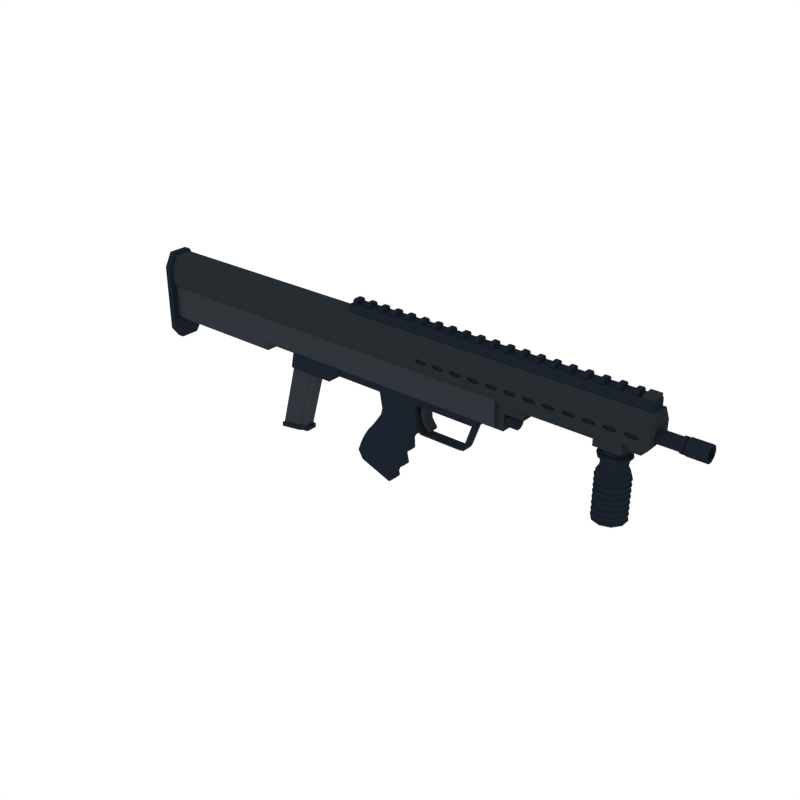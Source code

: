 # Source: Bullpup_1.blend  (saved by Blender 2.79.0; exported with 4.5.12 LTS)
import bpy
from mathutils import Matrix  # noqa: F401  (used for matrix-valued properties, if any)

bpy.ops.wm.read_factory_settings(use_empty=True)
scene = bpy.context.scene
scene.name = 'Scene'

# ---- collections
col_collection_1 = bpy.data.collections.new('Collection 1'); scene.collection.children.link(col_collection_1)

# ---- materials (node trees are filled in below, after node groups)
mat_maindark = bpy.data.materials.new('MainDark')
mat_maindark.alpha_threshold = 0.0
mat_maindark.diffuse_color = (0.01194, 0.01699, 0.02539, 1.0)
mat_maindark.roughness = 0.5
mat_main = bpy.data.materials.new('Main')
mat_main.alpha_threshold = 0.0
mat_main.diffuse_color = (0.02029, 0.02519, 0.02956, 1.0)
mat_main.roughness = 0.5
mat_mainlight = bpy.data.materials.new('MainLight')
mat_mainlight.alpha_threshold = 0.0
mat_mainlight.diffuse_color = (0.02838, 0.03558, 0.04202, 1.0)
mat_mainlight.roughness = 0.5

# ---- material node trees

# ---- world
world_world = bpy.data.worlds.new('World'); scene.world = world_world
world_world.color = (1.0, 1.0, 1.0)
world_world.use_sun_shadow = False
world_world.sun_shadow_jitter_overblur = 0.0
world_world.cycles.sampling_method = 'NONE'
world_world.cycles.sample_map_resolution = 256

# ---- meshes
me_cylinder_051 = bpy.data.meshes.new('Cylinder.051')
me_cylinder_051.from_pydata([(2.035, 0.1027, 0.5962), (2.035, 0.1027, 0.7108), (2.096, 0.08306, 0.5962), (2.096, 0.08306, 0.7108), (2.133, 0.03173, 0.5962), (2.133, 0.03173, 0.7108), (2.133, -0.03173, 0.5962), (2.133, -0.03173, 0.7108), (2.096, -0.08306, 0.5962), (2.096, -0.08306, 0.7108), (2.035, -0.1027, 0.5962), (2.035, -0.1027, 0.7108), (1.975, -0.08306, 0.5962), (1.975, -0.08306, 0.7108), (1.938, -0.03173, 0.5962), (1.938, -0.03173, 0.7108), (1.938, 0.03173, 0.5962), (1.938, 0.03173, 0.7108), (1.975, 0.08306, 0.5962), (1.975, 0.08306, 0.7108), (2.035, 0.1335, 0.5603), (2.114, 0.108, 0.5603), (2.162, 0.04126, 0.5603), (2.162, -0.04126, 0.5603), (2.114, -0.108, 0.5603), (2.035, -0.1335, 0.5603), (1.957, -0.108, 0.5603), (1.908, -0.04126, 0.5603), (1.908, 0.04126, 0.5603), (1.957, 0.108, 0.5603), (2.035, 0.1083, 0.5378), (2.099, 0.08763, 0.5378), (2.138, 0.03347, 0.5378), (2.138, -0.03347, 0.5378), (2.099, -0.08763, 0.5378), (2.035, -0.1083, 0.5378), (1.972, -0.08763, 0.5378), (1.932, -0.03347, 0.5378), (1.932, 0.03347, 0.5378), (1.972, 0.08763, 0.5378), (2.035, 0.105, 0.4695), (2.097, 0.08498, 0.4695), (2.135, 0.03246, 0.4695), (2.135, -0.03246, 0.4695), (2.097, -0.08498, 0.4695), (2.035, -0.105, 0.4695), (1.973, -0.08498, 0.4695), (1.935, -0.03246, 0.4695), (1.935, 0.03246, 0.4695), (1.973, 0.08498, 0.4695), (2.035, 0.1301, 0.4265), (2.112, 0.1052, 0.4265), (2.159, 0.04019, 0.4265), (2.159, -0.04019, 0.4265), (2.112, -0.1052, 0.4265), (2.035, -0.1301, 0.4265), (1.959, -0.1052, 0.4265), (1.912, -0.04019, 0.4265), (1.912, 0.04019, 0.4265), (1.959, 0.1052, 0.4265), (2.035, 0.1301, 0.04397), (2.112, 0.1052, 0.04397), (2.159, 0.04019, 0.04397), (2.159, -0.04019, 0.04397), (2.112, -0.1052, 0.04397), (2.035, -0.1301, 0.04397), (1.959, -0.1052, 0.04397), (1.912, -0.04019, 0.04397), (1.912, 0.04019, 0.04397), (1.959, 0.1052, 0.04397), (2.133, 0.03179, 0.4958), (2.096, 0.08322, 0.4958), (1.975, 0.08322, 0.4958), (1.937, 0.03179, 0.4958), (1.975, -0.08322, 0.4958), (2.035, -0.1029, 0.4958), (2.133, -0.03179, 0.4958), (2.035, 0.1029, 0.4958), (1.937, -0.03179, 0.4958), (2.096, -0.08322, 0.4958), (2.113, 0.1065, 0.5809), (2.035, 0.1316, 0.5809), (2.16, -0.04068, 0.5809), (2.16, 0.04068, 0.5809), (1.958, 0.1065, 0.5809), (1.91, 0.04068, 0.5809), (1.91, -0.04068, 0.5809), (1.958, -0.1065, 0.5809), (2.035, -0.1316, 0.5809), (2.113, -0.1065, 0.5809), (1.236, 0.06268, 0.5379), (1.236, 0.05071, 0.5011), (1.236, 0.01937, 0.4783), (1.236, -0.01937, 0.4783), (1.236, -0.05071, 0.5011), (1.236, -0.06268, 0.5379), (1.236, -0.05071, 0.5748), (1.236, -0.01937, 0.5975), (1.236, 0.01937, 0.5975), (1.236, 0.05071, 0.5748), (1.129, 0.06268, 0.5379), (1.129, 0.05071, 0.5011), (1.129, 0.01937, 0.4783), (1.129, -0.01937, 0.4783), (1.129, -0.05071, 0.5011), (1.129, -0.06268, 0.5379), (1.129, -0.05071, 0.5748), (1.129, -0.01937, 0.5975), (1.129, 0.01937, 0.5975), (1.129, 0.05071, 0.5748), (2.159, -0.04019, 0.4026), (2.159, -0.04019, 0.3787), (2.159, -0.04019, 0.3548), (2.159, -0.04019, 0.3309), (2.159, -0.04019, 0.307), (2.159, -0.04019, 0.2831), (2.159, -0.04019, 0.2592), (2.159, -0.04019, 0.2353), (2.159, -0.04019, 0.2113), (2.159, -0.04019, 0.1874), (2.159, -0.04019, 0.1635), (2.159, -0.04019, 0.1396), (2.159, -0.04019, 0.1157), (2.159, -0.04019, 0.09179), (2.159, -0.04019, 0.06788), (2.159, 0.04019, 0.06788), (2.159, 0.04019, 0.09179), (2.159, 0.04019, 0.1157), (2.159, 0.04019, 0.1396), (2.159, 0.04019, 0.1635), (2.159, 0.04019, 0.1874), (2.159, 0.04019, 0.2113), (2.159, 0.04019, 0.2353), (2.159, 0.04019, 0.2592), (2.159, 0.04019, 0.2831), (2.159, 0.04019, 0.307), (2.159, 0.04019, 0.3309), (2.159, 0.04019, 0.3548), (2.159, 0.04019, 0.3787), (2.159, 0.04019, 0.4026), (2.035, 0.1301, 0.4026), (2.035, 0.1301, 0.3787), (2.035, 0.1301, 0.3548), (2.035, 0.1301, 0.3309), (2.035, 0.1301, 0.307), (2.035, 0.1301, 0.2831), (2.035, 0.1301, 0.2592), (2.035, 0.1301, 0.2353), (2.035, 0.1301, 0.2113), (2.035, 0.1301, 0.1874), (2.035, 0.1301, 0.1635), (2.035, 0.1301, 0.1396), (2.035, 0.1301, 0.1157), (2.035, 0.1301, 0.09179), (2.035, 0.1301, 0.06788), (1.959, 0.1052, 0.06788), (1.959, 0.1052, 0.09179), (1.959, 0.1052, 0.1157), (1.959, 0.1052, 0.1396), (1.959, 0.1052, 0.1635), (1.959, 0.1052, 0.1874), (1.959, 0.1052, 0.2113), (1.959, 0.1052, 0.2353), (1.959, 0.1052, 0.2592), (1.959, 0.1052, 0.2831), (1.959, 0.1052, 0.307), (1.959, 0.1052, 0.3309), (1.959, 0.1052, 0.3548), (1.959, 0.1052, 0.3787), (1.959, 0.1052, 0.4026), (1.912, -0.04019, 0.4026), (1.912, -0.04019, 0.3787), (1.912, -0.04019, 0.3548), (1.912, -0.04019, 0.3309), (1.912, -0.04019, 0.307), (1.912, -0.04019, 0.2831), (1.912, -0.04019, 0.2592), (1.912, -0.04019, 0.2353), (1.912, -0.04019, 0.2113), (1.912, -0.04019, 0.1874), (1.912, -0.04019, 0.1635), (1.912, -0.04019, 0.1396), (1.912, -0.04019, 0.1157), (1.912, -0.04019, 0.09179), (1.912, -0.04019, 0.06788), (1.959, -0.1052, 0.06788), (1.959, -0.1052, 0.09179), (1.959, -0.1052, 0.1157), (1.959, -0.1052, 0.1396), (1.959, -0.1052, 0.1635), (1.959, -0.1052, 0.1874), (1.959, -0.1052, 0.2113), (1.959, -0.1052, 0.2353), (1.959, -0.1052, 0.2592), (1.959, -0.1052, 0.2831), (1.959, -0.1052, 0.307), (1.959, -0.1052, 0.3309), (1.959, -0.1052, 0.3548), (1.959, -0.1052, 0.3787), (1.959, -0.1052, 0.4026), (2.112, -0.1052, 0.4026), (2.112, -0.1052, 0.3787), (2.112, -0.1052, 0.3548), (2.112, -0.1052, 0.3309), (2.112, -0.1052, 0.307), (2.112, -0.1052, 0.2831), (2.112, -0.1052, 0.2592), (2.112, -0.1052, 0.2353), (2.112, -0.1052, 0.2113), (2.112, -0.1052, 0.1874), (2.112, -0.1052, 0.1635), (2.112, -0.1052, 0.1396), (2.112, -0.1052, 0.1157), (2.112, -0.1052, 0.09179), (2.112, -0.1052, 0.06788), (2.112, 0.1052, 0.4026), (2.112, 0.1052, 0.3787), (2.112, 0.1052, 0.3548), (2.112, 0.1052, 0.3309), (2.112, 0.1052, 0.307), (2.112, 0.1052, 0.2831), (2.112, 0.1052, 0.2592), (2.112, 0.1052, 0.2353), (2.112, 0.1052, 0.2113), (2.112, 0.1052, 0.1874), (2.112, 0.1052, 0.1635), (2.112, 0.1052, 0.1396), (2.112, 0.1052, 0.1157), (2.112, 0.1052, 0.09179), (2.112, 0.1052, 0.06788), (1.912, 0.04019, 0.4026), (1.912, 0.04019, 0.3787), (1.912, 0.04019, 0.3548), (1.912, 0.04019, 0.3309), (1.912, 0.04019, 0.307), (1.912, 0.04019, 0.2831), (1.912, 0.04019, 0.2592), (1.912, 0.04019, 0.2353), (1.912, 0.04019, 0.2113), (1.912, 0.04019, 0.1874), (1.912, 0.04019, 0.1635), (1.912, 0.04019, 0.1396), (1.912, 0.04019, 0.1157), (1.912, 0.04019, 0.09179), (1.912, 0.04019, 0.06788), (2.035, -0.1301, 0.4026), (2.035, -0.1301, 0.3787), (2.035, -0.1301, 0.3548), (2.035, -0.1301, 0.3309), (2.035, -0.1301, 0.307), (2.035, -0.1301, 0.2831), (2.035, -0.1301, 0.2592), (2.035, -0.1301, 0.2353), (2.035, -0.1301, 0.2113), (2.035, -0.1301, 0.1874), (2.035, -0.1301, 0.1635), (2.035, -0.1301, 0.1396), (2.035, -0.1301, 0.1157), (2.035, -0.1301, 0.09179), (2.035, -0.1301, 0.06788), (2.035, 0.1385, 0.04781), (2.117, 0.112, 0.04781), (2.167, 0.04279, 0.04781), (2.167, -0.04279, 0.04781), (2.117, -0.112, 0.04781), (2.035, -0.1385, 0.04781), (1.954, -0.112, 0.04781), (1.904, -0.04279, 0.04781), (1.904, 0.04279, 0.04781), (1.954, 0.112, 0.04781), (2.167, -0.04279, 0.06404), (2.035, 0.1385, 0.06404), (1.904, -0.04279, 0.06404), (2.117, -0.112, 0.06404), (2.117, 0.112, 0.06404), (1.904, 0.04279, 0.06404), (2.035, -0.1385, 0.06404), (2.167, -0.04279, 0.3988), (2.167, -0.04279, 0.3826), (2.167, -0.04279, 0.351), (2.167, -0.04279, 0.3347), (2.167, -0.04279, 0.3031), (2.167, -0.04279, 0.2869), (2.167, -0.04279, 0.2553), (2.167, -0.04279, 0.2391), (2.167, -0.04279, 0.2075), (2.167, -0.04279, 0.1913), (2.167, -0.04279, 0.1597), (2.167, -0.04279, 0.1435), (2.167, -0.04279, 0.1119), (2.167, -0.04279, 0.09563), (2.167, 0.04279, 0.06404), (2.167, 0.04279, 0.09563), (2.167, 0.04279, 0.1119), (2.167, 0.04279, 0.1435), (2.167, 0.04279, 0.1597), (2.167, 0.04279, 0.1913), (2.167, 0.04279, 0.2075), (2.167, 0.04279, 0.2391), (2.167, 0.04279, 0.2553), (2.167, 0.04279, 0.2869), (2.167, 0.04279, 0.3031), (2.167, 0.04279, 0.3347), (2.167, 0.04279, 0.351), (2.167, 0.04279, 0.3826), (2.167, 0.04279, 0.3988), (2.035, 0.1385, 0.3988), (2.035, 0.1385, 0.3826), (2.035, 0.1385, 0.351), (2.035, 0.1385, 0.3347), (2.035, 0.1385, 0.3031), (2.035, 0.1385, 0.2869), (2.035, 0.1385, 0.2553), (2.035, 0.1385, 0.2391), (2.035, 0.1385, 0.2075), (2.035, 0.1385, 0.1913), (2.035, 0.1385, 0.1597), (2.035, 0.1385, 0.1435), (2.035, 0.1385, 0.1119), (2.035, 0.1385, 0.09563), (1.954, 0.112, 0.06404), (1.954, 0.112, 0.09563), (1.954, 0.112, 0.1119), (1.954, 0.112, 0.1435), (1.954, 0.112, 0.1597), (1.954, 0.112, 0.1913), (1.954, 0.112, 0.2075), (1.954, 0.112, 0.2391), (1.954, 0.112, 0.2553), (1.954, 0.112, 0.2869), (1.954, 0.112, 0.3031), (1.954, 0.112, 0.3347), (1.954, 0.112, 0.351), (1.954, 0.112, 0.3826), (1.954, 0.112, 0.3988), (1.904, -0.04279, 0.3988), (1.904, -0.04279, 0.3826), (1.904, -0.04279, 0.351), (1.904, -0.04279, 0.3347), (1.904, -0.04279, 0.3031), (1.904, -0.04279, 0.2869), (1.904, -0.04279, 0.2553), (1.904, -0.04279, 0.2391), (1.904, -0.04279, 0.2075), (1.904, -0.04279, 0.1913), (1.904, -0.04279, 0.1597), (1.904, -0.04279, 0.1435), (1.904, -0.04279, 0.1119), (1.904, -0.04279, 0.09563), (1.954, -0.112, 0.06404), (1.954, -0.112, 0.09563), (1.954, -0.112, 0.1119), (1.954, -0.112, 0.1435), (1.954, -0.112, 0.1597), (1.954, -0.112, 0.1913), (1.954, -0.112, 0.2075), (1.954, -0.112, 0.2391), (1.954, -0.112, 0.2553), (1.954, -0.112, 0.2869), (1.954, -0.112, 0.3031), (1.954, -0.112, 0.3347), (1.954, -0.112, 0.351), (1.954, -0.112, 0.3826), (1.954, -0.112, 0.3988), (2.117, -0.112, 0.3988), (2.117, -0.112, 0.3826), (2.117, -0.112, 0.351), (2.117, -0.112, 0.3347), (2.117, -0.112, 0.3031), (2.117, -0.112, 0.2869), (2.117, -0.112, 0.2553), (2.117, -0.112, 0.2391), (2.117, -0.112, 0.2075), (2.117, -0.112, 0.1913), (2.117, -0.112, 0.1597), (2.117, -0.112, 0.1435), (2.117, -0.112, 0.1119), (2.117, -0.112, 0.09563), (2.117, 0.112, 0.3988), (2.117, 0.112, 0.3826), (2.117, 0.112, 0.351), (2.117, 0.112, 0.3347), (2.117, 0.112, 0.3031), (2.117, 0.112, 0.2869), (2.117, 0.112, 0.2553), (2.117, 0.112, 0.2391), (2.117, 0.112, 0.2075), (2.117, 0.112, 0.1913), (2.117, 0.112, 0.1597), (2.117, 0.112, 0.1435), (2.117, 0.112, 0.1119), (2.117, 0.112, 0.09563), (1.904, 0.04279, 0.3988), (1.904, 0.04279, 0.3826), (1.904, 0.04279, 0.351), (1.904, 0.04279, 0.3347), (1.904, 0.04279, 0.3031), (1.904, 0.04279, 0.2869), (1.904, 0.04279, 0.2553), (1.904, 0.04279, 0.2391), (1.904, 0.04279, 0.2075), (1.904, 0.04279, 0.1913), (1.904, 0.04279, 0.1597), (1.904, 0.04279, 0.1435), (1.904, 0.04279, 0.1119), (1.904, 0.04279, 0.09563), (2.035, -0.1385, 0.3988), (2.035, -0.1385, 0.3826), (2.035, -0.1385, 0.351), (2.035, -0.1385, 0.3347), (2.035, -0.1385, 0.3031), (2.035, -0.1385, 0.2869), (2.035, -0.1385, 0.2553), (2.035, -0.1385, 0.2391), (2.035, -0.1385, 0.2075), (2.035, -0.1385, 0.1913), (2.035, -0.1385, 0.1597), (2.035, -0.1385, 0.1435), (2.035, -0.1385, 0.1119), (2.035, -0.1385, 0.09563), (-0.3454, -0.04918, 1.073), (-0.3454, 0.04918, 1.073), (-0.3056, -0.04918, 1.073), (-0.3056, 0.04918, 1.073), (-0.3454, -0.04918, 1.104), (-0.3454, -0.03322, 1.12), (-0.3454, 0.03322, 1.12), (-0.3454, 0.04918, 1.104), (-0.3056, -0.03322, 1.12), (-0.3056, -0.04918, 1.104), (-0.3056, 0.04918, 1.104), (-0.3056, 0.03322, 1.12), (-0.2143, -0.04918, 1.073), (-0.2143, 0.04918, 1.073), (-0.1746, -0.04918, 1.073), (-0.1746, 0.04918, 1.073), (-0.2143, -0.04918, 1.104), (-0.2143, -0.03322, 1.12), (-0.2143, 0.03322, 1.12), (-0.2143, 0.04918, 1.104), (-0.1746, -0.03322, 1.12), (-0.1746, -0.04918, 1.104), (-0.1746, 0.04918, 1.104), (-0.1746, 0.03322, 1.12), (-0.08323, -0.04918, 1.073), (-0.08323, 0.04918, 1.073), (-0.04351, -0.04918, 1.073), (-0.04351, 0.04918, 1.073), (-0.08323, -0.04918, 1.104), (-0.08323, -0.03322, 1.12), (-0.08323, 0.03322, 1.12), (-0.08323, 0.04918, 1.104), (-0.04351, -0.03322, 1.12), (-0.04351, -0.04918, 1.104), (-0.04351, 0.04918, 1.104), (-0.04351, 0.03322, 1.12), (0.04784, -0.04918, 1.073), (0.04784, 0.04918, 1.073), (0.08756, -0.04918, 1.073), (0.08756, 0.04918, 1.073), (0.04784, -0.04918, 1.104), (0.04784, -0.03322, 1.12), (0.04784, 0.03322, 1.12), (0.04784, 0.04918, 1.104), (0.08756, -0.03322, 1.12), (0.08756, -0.04918, 1.104), (0.08756, 0.04918, 1.104), (0.08756, 0.03322, 1.12), (0.1789, -0.04918, 1.073), (0.1789, 0.04918, 1.073), (0.2186, -0.04918, 1.073), (0.2186, 0.04918, 1.073), (0.1789, -0.04918, 1.104), (0.1789, -0.03322, 1.12), (0.1789, 0.03322, 1.12), (0.1789, 0.04918, 1.104), (0.2186, -0.03322, 1.12), (0.2186, -0.04918, 1.104), (0.2186, 0.04918, 1.104), (0.2186, 0.03322, 1.12), (0.31, -0.04918, 1.073), (0.31, 0.04918, 1.073), (0.3497, -0.04918, 1.073), (0.3497, 0.04918, 1.073), (0.31, -0.04918, 1.104), (0.31, -0.03322, 1.12), (0.31, 0.03322, 1.12), (0.31, 0.04918, 1.104), (0.3497, -0.03322, 1.12), (0.3497, -0.04918, 1.104), (0.3497, 0.04918, 1.104), (0.3497, 0.03322, 1.12), (0.4411, -0.04918, 1.073), (0.4411, 0.04918, 1.073), (0.4808, -0.04918, 1.073), (0.4808, 0.04918, 1.073), (0.4411, -0.04918, 1.104), (0.4411, -0.03322, 1.12), (0.4411, 0.03322, 1.12), (0.4411, 0.04918, 1.104), (0.4808, -0.03322, 1.12), (0.4808, -0.04918, 1.104), (0.4808, 0.04918, 1.104), (0.4808, 0.03322, 1.12), (0.5721, -0.04918, 1.073), (0.5721, 0.04918, 1.073), (0.6118, -0.04918, 1.073), (0.6118, 0.04918, 1.073), (0.5721, -0.04918, 1.104), (0.5721, -0.03322, 1.12), (0.5721, 0.03322, 1.12), (0.5721, 0.04918, 1.104), (0.6118, -0.03322, 1.12), (0.6118, -0.04918, 1.104), (0.6118, 0.04918, 1.104), (0.6118, 0.03322, 1.12), (0.7032, -0.04918, 1.073), (0.7032, 0.04918, 1.073), (0.7429, -0.04918, 1.073), (0.7429, 0.04918, 1.073), (0.7032, -0.04918, 1.104), (0.7032, -0.03322, 1.12), (0.7032, 0.03322, 1.12), (0.7032, 0.04918, 1.104), (0.7429, -0.03322, 1.12), (0.7429, -0.04918, 1.104), (0.7429, 0.04918, 1.104), (0.7429, 0.03322, 1.12), (0.8343, -0.04918, 1.073), (0.8343, 0.04918, 1.073), (0.874, -0.04918, 1.073), (0.874, 0.04918, 1.073), (0.8343, -0.04918, 1.104), (0.8343, -0.03322, 1.12), (0.8343, 0.03322, 1.12), (0.8343, 0.04918, 1.104), (0.874, -0.03322, 1.12), (0.874, -0.04918, 1.104), (0.874, 0.04918, 1.104), (0.874, 0.03322, 1.12), (0.9653, -0.04918, 1.073), (0.9653, 0.04918, 1.073), (1.005, -0.04918, 1.073), (1.005, 0.04918, 1.073), (0.9653, -0.04918, 1.104), (0.9653, -0.03322, 1.12), (0.9653, 0.03322, 1.12), (0.9653, 0.04918, 1.104), (1.005, -0.03322, 1.12), (1.005, -0.04918, 1.104), (1.005, 0.04918, 1.104), (1.005, 0.03322, 1.12), (1.096, -0.04918, 1.073), (1.096, 0.04918, 1.073), (1.136, -0.04918, 1.073), (1.136, 0.04918, 1.073), (1.096, -0.04918, 1.104), (1.096, -0.03322, 1.12), (1.096, 0.03322, 1.12), (1.096, 0.04918, 1.104), (1.136, -0.03322, 1.12), (1.136, -0.04918, 1.104), (1.136, 0.04918, 1.104), (1.136, 0.03322, 1.12), (1.227, -0.04918, 1.073), (1.227, 0.04918, 1.073), (1.267, -0.04918, 1.073), (1.267, 0.04918, 1.073), (1.227, -0.04918, 1.104), (1.227, -0.03322, 1.12), (1.227, 0.03322, 1.12), (1.227, 0.04918, 1.104), (1.267, -0.03322, 1.12), (1.267, -0.04918, 1.104), (1.267, 0.04918, 1.104), (1.267, 0.03322, 1.12), (1.359, -0.04918, 1.073), (1.359, 0.04918, 1.073), (1.398, -0.04918, 1.073), (1.398, 0.04918, 1.073), (1.359, -0.04918, 1.104), (1.359, -0.03322, 1.12), (1.359, 0.03322, 1.12), (1.359, 0.04918, 1.104), (1.398, -0.03322, 1.12), (1.398, -0.04918, 1.104), (1.398, 0.04918, 1.104), (1.398, 0.03322, 1.12), (1.49, -0.04918, 1.073), (1.49, 0.04918, 1.073), (1.529, -0.04918, 1.073), (1.529, 0.04918, 1.073), (1.49, -0.04918, 1.104), (1.49, -0.03322, 1.12), (1.49, 0.03322, 1.12), (1.49, 0.04918, 1.104), (1.529, -0.03322, 1.12), (1.529, -0.04918, 1.104), (1.529, 0.04918, 1.104), (1.529, 0.03322, 1.12), (1.621, -0.04918, 1.073), (1.621, 0.04918, 1.073), (1.66, -0.04918, 1.073), (1.66, 0.04918, 1.073), (1.621, -0.04918, 1.104), (1.621, -0.03322, 1.12), (1.621, 0.03322, 1.12), (1.621, 0.04918, 1.104), (1.66, -0.03322, 1.12), (1.66, -0.04918, 1.104), (1.66, 0.04918, 1.104), (1.66, 0.03322, 1.12), (1.752, -0.04918, 1.073), (1.752, 0.04918, 1.073), (1.791, -0.04918, 1.073), (1.791, 0.04918, 1.073), (1.752, -0.04918, 1.104), (1.752, -0.03322, 1.12), (1.752, 0.03322, 1.12), (1.752, 0.04918, 1.104), (1.791, -0.03322, 1.12), (1.791, -0.04918, 1.104), (1.791, 0.04918, 1.104), (1.791, 0.03322, 1.12), (1.883, -0.04918, 1.073), (1.883, 0.04918, 1.073), (1.923, -0.04918, 1.073), (1.923, 0.04918, 1.073), (1.883, -0.04918, 1.104), (1.883, -0.03322, 1.12), (1.883, 0.03322, 1.12), (1.883, 0.04918, 1.104), (1.923, -0.03322, 1.12), (1.923, -0.04918, 1.104), (1.923, 0.04918, 1.104), (1.923, 0.03322, 1.12), (2.014, -0.04918, 1.073), (2.014, 0.04918, 1.073), (2.054, -0.04918, 1.073), (2.054, 0.04918, 1.073), (2.014, -0.04918, 1.104), (2.014, -0.03322, 1.12), (2.014, 0.03322, 1.12), (2.014, 0.04918, 1.104), (2.054, -0.03322, 1.12), (2.054, -0.04918, 1.104), (2.054, 0.04918, 1.104), (2.054, 0.03322, 1.12), (2.145, -0.04918, 1.073), (2.145, 0.04918, 1.073), (2.185, -0.04918, 1.073), (2.185, 0.04918, 1.073), (2.145, -0.04918, 1.104), (2.145, -0.03322, 1.12), (2.145, 0.03322, 1.12), (2.145, 0.04918, 1.104), (2.185, -0.03322, 1.12), (2.185, -0.04918, 1.104), (2.185, 0.04918, 1.104), (2.185, 0.03322, 1.12), (2.26, 0.05658, 0.814), (2.518, 0.05658, 0.814), (2.26, 0.04577, 0.7807), (2.518, 0.04577, 0.7807), (2.26, 0.01748, 0.7601), (2.518, 0.01748, 0.7601), (2.26, -0.01748, 0.7601), (2.518, -0.01748, 0.7601), (2.26, -0.04578, 0.7807), (2.518, -0.04578, 0.7807), (2.26, -0.05658, 0.814), (2.518, -0.05658, 0.814), (2.26, -0.04578, 0.8472), (2.518, -0.04578, 0.8472), (2.26, -0.01748, 0.8678), (2.518, -0.01748, 0.8678), (2.26, 0.01748, 0.8678), (2.518, 0.01748, 0.8678), (2.26, 0.04577, 0.8472), (2.518, 0.04577, 0.8472), (2.518, 0.05321, 0.7753), (2.518, 0.06577, 0.814), (2.518, 0.02033, 0.7514), (2.518, -0.02033, 0.7514), (2.518, -0.05321, 0.7753), (2.518, -0.06577, 0.814), (2.518, -0.05321, 0.8526), (2.518, -0.02033, 0.8765), (2.518, 0.02033, 0.8765), (2.518, 0.05321, 0.8526), (2.545, 0.05321, 0.7753), (2.545, 0.06577, 0.814), (2.545, 0.02033, 0.7514), (2.545, -0.02033, 0.7514), (2.545, -0.05321, 0.7753), (2.545, -0.06577, 0.814), (2.545, -0.05321, 0.8526), (2.545, -0.02033, 0.8765), (2.545, 0.02033, 0.8765), (2.545, 0.05321, 0.8526), (2.545, 0.04627, 0.7803), (2.545, 0.0572, 0.814), (2.545, 0.01768, 0.7596), (2.545, -0.01768, 0.7596), (2.545, -0.04628, 0.7803), (2.545, -0.0572, 0.814), (2.545, -0.04628, 0.8476), (2.545, -0.01768, 0.8684), (2.545, 0.01768, 0.8684), (2.545, 0.04627, 0.8476), (2.562, 0.04627, 0.7803), (2.562, 0.0572, 0.814), (2.562, 0.01768, 0.7596), (2.562, -0.01768, 0.7596), (2.562, -0.04628, 0.7803), (2.562, -0.0572, 0.814), (2.562, -0.04628, 0.8476), (2.562, -0.01768, 0.8684), (2.562, 0.01768, 0.8684), (2.562, 0.04627, 0.8476), (2.562, 0.05658, 0.7728), (2.562, 0.06994, 0.814), (2.562, 0.02161, 0.7474), (2.562, -0.02161, 0.7474), (2.562, -0.05658, 0.7728), (2.562, -0.06994, 0.814), (2.562, -0.05658, 0.8551), (2.562, -0.02161, 0.8805), (2.562, 0.02161, 0.8805), (2.562, 0.05658, 0.8551), (2.719, 0.05658, 0.7728), (2.719, 0.06994, 0.814), (2.719, 0.02161, 0.7474), (2.719, -0.02161, 0.7474), (2.719, -0.05658, 0.7728), (2.719, -0.06994, 0.814), (2.719, -0.05658, 0.8551), (2.719, -0.02161, 0.8805), (2.719, 0.02161, 0.8805), (2.719, 0.05658, 0.8551), (2.719, 0.04179, 0.7836), (2.719, 0.05166, 0.814), (2.719, 0.01596, 0.7648), (2.719, -0.01596, 0.7648), (2.719, -0.04179, 0.7836), (2.719, -0.05166, 0.814), (2.719, -0.04179, 0.8443), (2.719, -0.01596, 0.8631), (2.719, 0.01596, 0.8631), (2.719, 0.04179, 0.8443), (2.384, 0.04179, 0.7836), (2.384, 0.05166, 0.814), (2.384, 0.01596, 0.7648), (2.384, -0.01596, 0.7648), (2.384, -0.04179, 0.7836), (2.384, -0.05166, 0.814), (2.384, -0.04179, 0.8443), (2.384, -0.01596, 0.8631), (2.384, 0.01596, 0.8631), (2.384, 0.04179, 0.8443), (0.3743, -0.1139, 0.8403), (0.3495, -0.1139, 0.8278), (0.3495, -0.1139, 0.8113), (0.3743, -0.1139, 0.7988), (0.4586, -0.1139, 0.8278), (0.4338, -0.1139, 0.8403), (0.4338, -0.1139, 0.7988), (0.4586, -0.1139, 0.8113), (0.5378, -0.1139, 0.8403), (0.5131, -0.1139, 0.8278), (0.5131, -0.1139, 0.8113), (0.5378, -0.1139, 0.7988), (0.6221, -0.1139, 0.8278), (0.5974, -0.1139, 0.8403), (0.5974, -0.1139, 0.7988), (0.6221, -0.1139, 0.8113), (0.7013, -0.1139, 0.8403), (0.6766, -0.1139, 0.8278), (0.6766, -0.1139, 0.8113), (0.7013, -0.1139, 0.7988), (0.7856, -0.1139, 0.8278), (0.7609, -0.1139, 0.8403), (0.7609, -0.1139, 0.7988), (0.7856, -0.1139, 0.8113), (0.8649, -0.1139, 0.8403), (0.8401, -0.1139, 0.8278), (0.8401, -0.1139, 0.8113), (0.8649, -0.1139, 0.7988), (0.9491, -0.1139, 0.8278), (0.9244, -0.1139, 0.8403), (0.9244, -0.1139, 0.7988), (0.9491, -0.1139, 0.8113), (1.028, -0.1139, 0.8403), (1.004, -0.1139, 0.8278), (1.004, -0.1139, 0.8113), (1.028, -0.1139, 0.7988), (1.113, -0.1139, 0.8278), (1.088, -0.1139, 0.8403), (1.088, -0.1139, 0.7988), (1.113, -0.1139, 0.8113), (1.192, -0.1139, 0.8403), (1.167, -0.1139, 0.8278), (1.167, -0.1139, 0.8113), (1.192, -0.1139, 0.7988), (1.276, -0.1139, 0.8278), (1.251, -0.1139, 0.8403), (1.251, -0.1139, 0.7988), (1.276, -0.1139, 0.8113), (1.355, -0.1139, 0.8403), (1.331, -0.1139, 0.8278), (1.331, -0.1139, 0.8113), (1.355, -0.1139, 0.7988), (1.44, -0.1139, 0.8278), (1.415, -0.1139, 0.8403), (1.415, -0.1139, 0.7988), (1.44, -0.1139, 0.8113), (1.519, -0.1139, 0.8403), (1.494, -0.1139, 0.8278), (1.494, -0.1139, 0.8113), (1.519, -0.1139, 0.7988), (1.603, -0.1139, 0.8278), (1.579, -0.1139, 0.8403), (1.579, -0.1139, 0.7988), (1.603, -0.1139, 0.8113), (1.683, -0.1139, 0.8403), (1.658, -0.1139, 0.8278), (1.658, -0.1139, 0.8113), (1.683, -0.1139, 0.7988), (1.767, -0.1139, 0.8278), (1.742, -0.1139, 0.8403), (1.742, -0.1139, 0.7988), (1.767, -0.1139, 0.8113), (1.846, -0.1139, 0.8403), (1.821, -0.1139, 0.8278), (1.821, -0.1139, 0.8113), (1.846, -0.1139, 0.7988), (1.93, -0.1139, 0.8278), (1.906, -0.1139, 0.8403), (1.906, -0.1139, 0.7988), (1.93, -0.1139, 0.8113), (2.01, -0.1139, 0.8403), (1.985, -0.1139, 0.8278), (1.985, -0.1139, 0.8113), (2.01, -0.1139, 0.7988), (2.094, -0.1139, 0.8278), (2.069, -0.1139, 0.8403), (2.069, -0.1139, 0.7988), (2.094, -0.1139, 0.8113), (2.173, -0.1139, 0.8403), (2.148, -0.1139, 0.8278), (2.148, -0.1139, 0.8113), (2.173, -0.1139, 0.7988), (2.257, -0.1139, 0.8278), (2.233, -0.1139, 0.8403), (2.233, -0.1139, 0.7988), (2.257, -0.1139, 0.8113), (0.3743, 0.1139, 0.8403), (0.3495, 0.1139, 0.8278), (0.3495, 0.1139, 0.8113), (0.3743, 0.1139, 0.7988), (0.4586, 0.1139, 0.8278), (0.4338, 0.1139, 0.8403), (0.4338, 0.1139, 0.7988), (0.4586, 0.1139, 0.8113), (0.5378, 0.1139, 0.8403), (0.5131, 0.1139, 0.8278), (0.5131, 0.1139, 0.8113), (0.5378, 0.1139, 0.7988), (0.6221, 0.1139, 0.8278), (0.5974, 0.1139, 0.8403), (0.5974, 0.1139, 0.7988), (0.6221, 0.1139, 0.8113), (0.7013, 0.1139, 0.8403), (0.6766, 0.1139, 0.8278), (0.6766, 0.1139, 0.8113), (0.7013, 0.1139, 0.7988), (0.7856, 0.1139, 0.8278), (0.7609, 0.1139, 0.8403), (0.7609, 0.1139, 0.7988), (0.7856, 0.1139, 0.8113), (0.8649, 0.1139, 0.8403), (0.8401, 0.1139, 0.8278), (0.8401, 0.1139, 0.8113), (0.8649, 0.1139, 0.7988), (0.9491, 0.1139, 0.8278), (0.9244, 0.1139, 0.8403), (0.9244, 0.1139, 0.7988), (0.9491, 0.1139, 0.8113), (1.028, 0.1139, 0.8403), (1.004, 0.1139, 0.8278), (1.004, 0.1139, 0.8113), (1.028, 0.1139, 0.7988), (1.113, 0.1139, 0.8278), (1.088, 0.1139, 0.8403), (1.088, 0.1139, 0.7988), (1.113, 0.1139, 0.8113), (1.192, 0.1139, 0.8403), (1.167, 0.1139, 0.8278), (1.167, 0.1139, 0.8113), (1.192, 0.1139, 0.7988), (1.276, 0.1139, 0.8278), (1.251, 0.1139, 0.8403), (1.251, 0.1139, 0.7988), (1.276, 0.1139, 0.8113), (1.355, 0.1139, 0.8403), (1.331, 0.1139, 0.8278), (1.331, 0.1139, 0.8113), (1.355, 0.1139, 0.7988), (1.44, 0.1139, 0.8278), (1.415, 0.1139, 0.8403), (1.415, 0.1139, 0.7988), (1.44, 0.1139, 0.8113), (1.519, 0.1139, 0.8403), (1.494, 0.1139, 0.8278), (1.494, 0.1139, 0.8113), (1.519, 0.1139, 0.7988), (1.603, 0.1139, 0.8278), (1.579, 0.1139, 0.8403), (1.579, 0.1139, 0.7988), (1.603, 0.1139, 0.8113), (1.683, 0.1139, 0.8403), (1.658, 0.1139, 0.8278), (1.658, 0.1139, 0.8113), (1.683, 0.1139, 0.7988), (1.767, 0.1139, 0.8278), (1.742, 0.1139, 0.8403), (1.742, 0.1139, 0.7988), (1.767, 0.1139, 0.8113), (1.846, 0.1139, 0.8403), (1.821, 0.1139, 0.8278), (1.821, 0.1139, 0.8113), (1.846, 0.1139, 0.7988), (1.93, 0.1139, 0.8278), (1.906, 0.1139, 0.8403), (1.906, 0.1139, 0.7988), (1.93, 0.1139, 0.8113), (2.01, 0.1139, 0.8403), (1.985, 0.1139, 0.8278), (1.985, 0.1139, 0.8113), (2.01, 0.1139, 0.7988), (2.094, 0.1139, 0.8278), (2.069, 0.1139, 0.8403), (2.069, 0.1139, 0.7988), (2.094, 0.1139, 0.8113), (2.173, 0.1139, 0.8403), (2.148, 0.1139, 0.8278), (2.148, 0.1139, 0.8113), (2.173, 0.1139, 0.7988), (2.257, 0.1139, 0.8278), (2.233, 0.1139, 0.8403), (2.233, 0.1139, 0.7988), (2.257, 0.1139, 0.8113), (-2.482, -0.07172, 0.666), (-2.482, -0.07172, 1.008), (-2.482, 0.07172, 0.666), (-2.482, 0.07172, 1.008), (2.262, -0.07172, 0.666), (2.338, -0.07172, 1.008), (2.262, 0.07172, 0.666), (2.338, 0.07172, 1.008), (-2.482, -0.1298, 0.8923), (-2.482, 0.1298, 0.8923), (2.338, 0.1298, 0.8923), (2.338, -0.1298, 0.8923), (-2.482, 0.1298, 0.7524), (2.338, 0.1298, 0.7524), (2.338, -0.1298, 0.7524), (-2.482, -0.1298, 0.7524), (-0.3636, -0.06659, 0.9958), (-0.3636, 0.06659, 0.9958), (2.313, -0.06659, 0.9958), (2.313, 0.06659, 0.9958), (-0.3636, -0.05874, 1.081), (-0.3636, 0.05874, 1.081), (2.313, 0.05874, 1.081), (2.313, -0.05874, 1.081), (-2.468, -0.08573, 0.207), (-2.468, -0.08573, 1.027), (-2.468, 0.08573, 0.207), (-2.468, 0.08573, 1.027), (-2.468, -0.1551, 0.8985), (-2.468, 0.1551, 0.8985), (-2.468, 0.1551, 0.3036), (-2.468, -0.1551, 0.3036), (-2.529, 0.08573, 0.207), (-2.529, -0.08573, 0.207), (-2.529, -0.1551, 0.8985), (-2.529, -0.08573, 1.027), (-2.529, 0.08573, 1.027), (-2.529, 0.1551, 0.3036), (-2.529, -0.1551, 0.3036), (-2.529, 0.1551, 0.8985), (-2.512, 0.1026, 0.7234), (1.078, 0.1026, 0.7234), (1.078, -0.1026, 0.7234), (-2.512, -0.1026, 0.7234), (-2.512, 0.1026, 0.5036), (-2.512, -0.1026, 0.5036), (-1.312, 0.1026, 0.7234), (-1.312, -0.1026, 0.7234), (1.071, 0.07, 0.6788), (1.071, -0.07, 0.6788), (1.071, 0.07, 0.4592), (1.071, -0.07, 0.4592), (1.145, -0.07, 0.6788), (1.145, 0.07, 0.6788), (1.145, -0.07, 0.4592), (1.145, 0.07, 0.4592), (1.071, -0.07, 0.6056), (1.071, 0.07, 0.6056), (1.145, -0.07, 0.6056), (1.145, 0.07, 0.6056), (1.32, -0.07, 0.6788), (1.32, 0.07, 0.6788), (1.32, 0.07, 0.6056), (1.32, -0.07, 0.6056), (-0.4906, -0.07518, 0.4708), (-0.4906, 0.07518, 0.4708), (-1.036, -0.05546, 0.3348), (-1.036, 0.05546, 0.3348), (-0.6096, -0.07518, 0.3193), (-0.5029, -0.07518, 0.4073), (-0.5029, 0.07518, 0.4073), (-0.6096, 0.07518, 0.3193), (-0.7779, -0.04515, 0.3348), (-0.7779, 0.04515, 0.3348), (-0.9315, -0.04515, -0.2195), (-0.9315, 0.04515, -0.2195), (-1.19, 0.05546, -0.2571), (-1.19, -0.05546, -0.2571), (-0.9114, -0.0522, -0.2285), (-0.9114, 0.0522, -0.2285), (-1.21, 0.06412, -0.2719), (-1.21, -0.06412, -0.2719), (-0.9114, -0.0522, -0.2675), (-0.9114, 0.0522, -0.2675), (-1.21, 0.06412, -0.3109), (-1.21, -0.06412, -0.3109), (-0.5518, 0.06315, 0.4663), (-0.5518, -0.06315, 0.4663), (0.8883, -0.06315, 0.4663), (0.8883, 0.06315, 0.4663), (-0.5518, 0.06315, 0.3958), (-0.5518, -0.06315, 0.3958), (0.8883, -0.06315, 0.3958), (0.8883, 0.06315, 0.3958), (2.144, 0.1267, 0.7682), (2.144, -0.1267, 0.7682), (1.918, 0.1267, 0.7682), (1.918, -0.1267, 0.7682), (2.144, 0.1267, 0.6441), (2.144, -0.1267, 0.6441), (1.918, 0.1267, 0.6441), (1.918, -0.1267, 0.6441), (0.849, -0.04604, 0.4103), (0.849, 0.04604, 0.4103), (0.7686, -0.04604, 0.1787), (0.7686, 0.04604, 0.1787), (0.8736, -0.04604, 0.4058), (0.8736, 0.04604, 0.4058), (0.7868, -0.04604, 0.1666), (0.7868, 0.04604, 0.1666), (0.7532, -0.04604, 0.1628), (0.7532, 0.04604, 0.1628), (0.7712, -0.04604, 0.1449), (0.7712, 0.04604, 0.1449), (0.7305, -0.04604, 0.1572), (0.7305, 0.04604, 0.1572), (0.7322, -0.04604, 0.1378), (0.7322, 0.04604, 0.1378), (0.3489, -0.04604, 0.1572), (0.3489, 0.04604, 0.1572), (0.3479, -0.04604, 0.1378), (0.3479, 0.04604, 0.1378), (0.3335, -0.04604, 0.1675), (0.3335, 0.04604, 0.1675), (0.3237, -0.04604, 0.1507), (0.3237, 0.04604, 0.1507), (0.3024, -0.04604, 0.2039), (0.3024, 0.04604, 0.2039), (0.2887, -0.04604, 0.19), (0.2887, 0.04604, 0.19), (0.3502, -0.04604, 0.3223), (0.3502, 0.04604, 0.3223), (0.3541, -0.04604, 0.403), (0.3541, 0.04604, 0.403), (0.3907, -0.04604, 0.3312), (0.3907, 0.04604, 0.3312), (0.4202, -0.04604, 0.403), (0.4202, 0.04604, 0.403), (0.3705, -0.04604, 0.2549), (0.3705, 0.04604, 0.2549), (0.3932, -0.04604, 0.2781), (0.3932, 0.04604, 0.2781), (0.4013, -0.04604, 0.2195), (0.4013, 0.04604, 0.2195), (0.4138, -0.04604, 0.2446), (0.4138, 0.04604, 0.2446), (0.4363, -0.04604, 0.1892), (0.4363, 0.04604, 0.1892), (0.4393, -0.04604, 0.2129), (0.4393, 0.04604, 0.2129), (2.313, 0.06659, 1.056), (2.313, -0.06659, 1.056), (-0.3636, -0.06659, 1.056), (-0.3636, 0.06659, 1.056), (2.219, -0.05549, 1.108), (2.31, -0.05549, 1.108), (2.31, 0.05549, 1.108), (2.219, 0.05549, 1.108), (2.31, 0.05549, 1.068), (2.31, -0.05549, 1.068), (2.219, 0.05549, 1.068), (2.219, -0.05549, 1.068), (-0.8362, 0.04515, 0.3348), (-0.8362, -0.04515, 0.3348), (-0.9899, 0.04515, -0.228), (-0.9899, -0.04515, -0.228), (-0.9788, 0.0522, -0.2383), (-0.9788, -0.0522, -0.2383), (-0.9788, 0.0522, -0.2773), (-0.9788, -0.0522, -0.2773), (-0.8499, 0.05546, 0.3348), (-0.8499, -0.05546, 0.3348), (-1.003, 0.05546, -0.23), (-1.003, -0.05546, -0.23), (-0.9945, 0.06412, -0.2406), (-0.9945, -0.06412, -0.2406), (-0.9945, 0.06412, -0.2796), (-0.9945, -0.06412, -0.2796), (1.078, 0.05393, 0.4485), (1.078, 0.1026, 0.4972), (1.078, -0.1026, 0.4972), (1.078, -0.05393, 0.4485), (-1.312, 0.05393, 0.4485), (-1.34, 0.1026, 0.4972), (-1.312, -0.05393, 0.4485), (-1.34, -0.1026, 0.4972), (-2.512, 0.1026, 0.4315), (-2.512, 0.05393, 0.3828), (-2.512, -0.05393, 0.3828), (-2.512, -0.1026, 0.4315), (-1.38, -0.1026, 0.4315), (-1.352, -0.05393, 0.3828), (-1.38, 0.1026, 0.4315), (-1.352, 0.05393, 0.3828), (-1.015, 0.07518, 0.4708), (-1.053, 0.0385, 0.4708), (-1.053, -0.0385, 0.4708), (-1.015, -0.07518, 0.4708), (-1.082, 0.0385, 0.3193), (-1.045, 0.07518, 0.3193), (-1.045, -0.07518, 0.3193), (-1.082, -0.0385, 0.3193), (0.9244, 0.1298, 0.8403), (0.9244, 0.1298, 0.7988), (0.9491, 0.1298, 0.8278), (0.9491, 0.1298, 0.8113), (0.9491, -0.1298, 0.8278), (0.9244, -0.1298, 0.8403), (0.9491, -0.1298, 0.8113), (0.9244, -0.1298, 0.7988), (0.8649, -0.1298, 0.8403), (0.8649, 0.1298, 0.7988), (0.8649, -0.1298, 0.7988), (0.8649, 0.1298, 0.8403), (0.8401, 0.1298, 0.8113), (0.8401, -0.1298, 0.8278), (0.8401, 0.1298, 0.8278), (0.7856, 0.1298, 0.8113), (0.7856, 0.1298, 0.8278), (0.7609, 0.1298, 0.8403), (0.7609, 0.1298, 0.7988), (0.7013, 0.1298, 0.8403), (0.7013, 0.1298, 0.7988), (0.7856, -0.1298, 0.8113), (0.7856, -0.1298, 0.8278), (0.7013, -0.1298, 0.7988), (0.7609, -0.1298, 0.7988), (0.7609, -0.1298, 0.8403), (0.8401, -0.1298, 0.8113), (0.7013, -0.1298, 0.8403), (0.6221, 0.1298, 0.8278), (0.5974, 0.1298, 0.7988), (0.5378, 0.1298, 0.7988), (0.5974, 0.1298, 0.8403), (0.5378, 0.1298, 0.8403), (0.5131, 0.1298, 0.8113), (0.5131, 0.1298, 0.8278), (0.6766, 0.1298, 0.8113), (0.6766, 0.1298, 0.8278), (0.6221, 0.1298, 0.8113), (0.6221, -0.1298, 0.8278), (0.6221, -0.1298, 0.8113), (0.5974, -0.1298, 0.8403), (0.6766, -0.1298, 0.8113), (0.6766, -0.1298, 0.8278), (0.5974, -0.1298, 0.7988), (0.5378, -0.1298, 0.8403), (0.5378, -0.1298, 0.7988), (0.5131, -0.1298, 0.8113), (0.4338, 0.1298, 0.7988), (0.4586, 0.1298, 0.8113), (0.3743, 0.1298, 0.7988), (0.3495, 0.1298, 0.8278), (0.4586, 0.1298, 0.8278), (0.3495, 0.1298, 0.8113), (0.4338, 0.1298, 0.8403), (0.3743, 0.1298, 0.8403), (0.4586, -0.1298, 0.8113), (0.3743, -0.1298, 0.7988), (0.4338, -0.1298, 0.7988), (0.3743, -0.1298, 0.8403), (0.3495, -0.1298, 0.8278), (0.3495, -0.1298, 0.8113), (0.4586, -0.1298, 0.8278), (0.4338, -0.1298, 0.8403), (0.5131, -0.1298, 0.8278), (1.167, 0.1298, 0.8278), (1.088, 0.1298, 0.7988), (1.113, 0.1298, 0.8278), (1.113, 0.1298, 0.8113), (1.004, 0.1298, 0.8113), (1.004, 0.1298, 0.8278), (1.028, 0.1298, 0.7988), (1.028, 0.1298, 0.8403), (1.192, 0.1298, 0.8403), (1.167, 0.1298, 0.8113), (1.088, 0.1298, 0.8403), (1.088, -0.1298, 0.7988), (1.113, -0.1298, 0.8278), (1.113, -0.1298, 0.8113), (1.028, -0.1298, 0.7988), (1.004, -0.1298, 0.8278), (1.028, -0.1298, 0.8403), (1.004, -0.1298, 0.8113), (1.088, -0.1298, 0.8403), (1.167, -0.1298, 0.8113), (1.167, -0.1298, 0.8278), (1.331, 0.1298, 0.8113), (1.276, 0.1298, 0.8113), (1.276, 0.1298, 0.8278), (1.251, 0.1298, 0.7988), (1.355, 0.1298, 0.8403), (1.192, 0.1298, 0.7988), (1.331, 0.1298, 0.8278), (1.251, 0.1298, 0.8403), (1.355, -0.1298, 0.7988), (1.276, -0.1298, 0.8113), (1.276, -0.1298, 0.8278), (1.251, -0.1298, 0.7988), (1.192, -0.1298, 0.8403), (1.192, -0.1298, 0.7988), (1.331, -0.1298, 0.8278), (1.331, -0.1298, 0.8113), (1.355, -0.1298, 0.8403), (1.251, -0.1298, 0.8403), (1.494, 0.1298, 0.8278), (1.519, 0.1298, 0.7988), (1.519, 0.1298, 0.8403), (1.415, 0.1298, 0.8403), (1.44, 0.1298, 0.8278), (1.415, 0.1298, 0.7988), (1.355, 0.1298, 0.7988), (1.579, 0.1298, 0.8403), (1.494, 0.1298, 0.8113), (1.44, 0.1298, 0.8113), (1.415, -0.1298, 0.8403), (1.415, -0.1298, 0.7988), (1.44, -0.1298, 0.8278), (1.519, -0.1298, 0.8403), (1.494, -0.1298, 0.8278), (1.494, -0.1298, 0.8113), (1.44, -0.1298, 0.8113), (1.519, -0.1298, 0.7988), (1.683, 0.1298, 0.7988), (1.683, 0.1298, 0.8403), (1.658, 0.1298, 0.8278), (1.603, 0.1298, 0.8113), (1.603, 0.1298, 0.8278), (1.742, 0.1298, 0.8403), (1.579, 0.1298, 0.7988), (1.658, 0.1298, 0.8113), (1.683, -0.1298, 0.7988), (1.658, -0.1298, 0.8113), (1.683, -0.1298, 0.8403), (1.603, -0.1298, 0.8278), (1.579, -0.1298, 0.8403), (1.579, -0.1298, 0.7988), (1.742, -0.1298, 0.7988), (1.658, -0.1298, 0.8278), (1.603, -0.1298, 0.8113), (1.906, 0.1298, 0.7988), (1.767, 0.1298, 0.8113), (1.767, 0.1298, 0.8278), (1.846, 0.1298, 0.8403), (1.906, 0.1298, 0.8403), (1.846, 0.1298, 0.7988), (1.821, 0.1298, 0.8113), (1.742, 0.1298, 0.7988), (1.821, 0.1298, 0.8278), (1.906, -0.1298, 0.8403), (1.846, -0.1298, 0.7988), (1.906, -0.1298, 0.7988), (1.742, -0.1298, 0.8403), (1.767, -0.1298, 0.8278), (1.93, -0.1298, 0.8278), (1.821, -0.1298, 0.8278), (1.821, -0.1298, 0.8113), (1.846, -0.1298, 0.8403), (1.767, -0.1298, 0.8113), (2.094, 0.1298, 0.8113), (1.93, 0.1298, 0.8113), (1.93, 0.1298, 0.8278), (2.069, 0.1298, 0.8403), (2.01, 0.1298, 0.8403), (2.01, 0.1298, 0.7988), (1.985, 0.1298, 0.8278), (1.985, 0.1298, 0.8113), (2.069, 0.1298, 0.7988), (2.094, 0.1298, 0.8278), (2.069, -0.1298, 0.7988), (2.01, -0.1298, 0.8403), (2.01, -0.1298, 0.7988), (1.985, -0.1298, 0.8278), (1.985, -0.1298, 0.8113), (2.094, -0.1298, 0.8278), (2.094, -0.1298, 0.8113), (2.069, -0.1298, 0.8403), (1.93, -0.1298, 0.8113), (2.257, 0.1298, 0.8113), (2.233, 0.1298, 0.7988), (2.233, 0.1298, 0.8403), (2.257, 0.1298, 0.8278), (2.173, 0.1298, 0.7988), (2.173, 0.1298, 0.8403), (2.148, 0.1298, 0.8278), (2.148, 0.1298, 0.8113), (2.257, -0.1298, 0.8113), (2.233, -0.1298, 0.7988), (2.173, -0.1298, 0.8403), (2.233, -0.1298, 0.8403), (2.148, -0.1298, 0.8113), (2.148, -0.1298, 0.8278), (2.257, -0.1298, 0.8278), (2.173, -0.1298, 0.7988), (0.2756, -0.06202, 0.4049), (0.3024, -0.03735, 0.4049), (0.2946, -0.05479, 0.4049), (0.3024, 0.03735, 0.4049), (0.2756, 0.06202, 0.4049), (0.2946, 0.05479, 0.4049), (-0.082, -0.03735, 0.4049), (-0.05847, -0.06202, 0.4049), (-0.07511, -0.05479, 0.4049), (-0.05847, 0.06202, 0.4049), (-0.082, 0.03735, 0.4049), (-0.07511, 0.05479, 0.4049), (0.2874, -0.06202, 0.1474), (0.3146, -0.03735, 0.1391), (0.3067, -0.05479, 0.1415), (0.3146, 0.03735, 0.1391), (0.2874, 0.06202, 0.1474), (0.3067, 0.05479, 0.1415), (-0.05349, -0.03735, 0.2511), (-0.02855, -0.06202, 0.2435), (-0.04619, -0.05479, 0.2489), (-0.02855, 0.06202, 0.2435), (-0.05349, 0.03735, 0.2511), (-0.04619, 0.05479, 0.2489), (0.1907, -0.06202, -0.05143), (0.2201, -0.03735, -0.05861), (0.2115, -0.05479, -0.05651), (0.2201, 0.03735, -0.05861), (0.1907, 0.06202, -0.05143), (0.2115, 0.05479, -0.05651), (-0.1754, -0.03735, 0.03797), (-0.15, -0.06202, 0.03176), (-0.168, -0.05479, 0.03615), (-0.15, 0.06202, 0.03176), (-0.1754, 0.03735, 0.03797), (-0.168, 0.05479, 0.03615), (0.257, 0.03735, 0.1004), (0.2287, 0.06202, 0.1079), (0.2487, 0.05479, 0.1026), (0.1868, 0.06202, 0.04099), (0.2162, 0.03735, 0.03513), (0.2076, 0.05479, 0.03684), (-0.1266, 0.03735, 0.1036), (-0.1005, 0.06202, 0.09836), (-0.119, 0.05479, 0.1021), (-0.04454, 0.06202, 0.1808), (-0.0697, 0.03735, 0.1875), (-0.06233, 0.05479, 0.1856), (0.2287, -0.06202, 0.1079), (0.257, -0.03735, 0.1004), (0.2487, -0.05479, 0.1026), (0.2162, -0.03735, 0.03513), (0.1868, -0.06202, 0.04099), (0.2076, -0.05479, 0.03684), (-0.0697, -0.03735, 0.1875), (-0.04454, -0.06202, 0.1808), (-0.06233, -0.05479, 0.1856), (-0.1005, -0.06202, 0.09836), (-0.1266, -0.03735, 0.1036), (-0.119, -0.05479, 0.1021), (0.02155, -0.06202, -0.3412), (0.04974, -0.03735, -0.3511), (0.04148, -0.05479, -0.3482), (0.07947, -0.03735, -0.277), (0.05105, -0.06202, -0.2677), (0.07115, -0.05479, -0.2743), (0.04974, 0.03734, -0.3511), (0.02155, 0.06202, -0.3412), (0.04148, 0.05479, -0.3482), (0.05105, 0.06202, -0.2677), (0.07947, 0.03734, -0.277), (0.07115, 0.05479, -0.2743), (-0.2688, 0.03735, -0.09729), (-0.2441, 0.06202, -0.1047), (-0.2616, 0.05479, -0.09947), (0.1268, 0.06202, -0.2165), (0.156, 0.03735, -0.2253), (0.1475, 0.05479, -0.2227), (0.156, -0.03735, -0.2253), (0.1268, -0.06202, -0.2165), (0.1475, -0.05479, -0.2227), (-0.2441, -0.06202, -0.1047), (-0.2688, -0.03735, -0.09729), (-0.2616, -0.05479, -0.09946), (-0.2431, 0.03735, -0.05085), (-0.2179, 0.06202, -0.05735), (-0.2357, 0.05479, -0.05275), (-0.1882, 0.06202, -0.01298), (-0.2133, 0.03735, -0.00644), (-0.206, 0.05479, -0.008356), (0.154, 0.03735, -0.102), (0.125, 0.06202, -0.09445), (0.1455, 0.05479, -0.09977), (0.1098, 0.06202, -0.1419), (0.1387, 0.03735, -0.1494), (0.1302, 0.05479, -0.1472), (0.125, -0.06202, -0.09445), (0.154, -0.03735, -0.102), (0.1455, -0.05479, -0.09977), (0.1387, -0.03735, -0.1494), (0.1098, -0.06202, -0.1419), (0.1302, -0.05479, -0.1472), (-0.2133, -0.03735, -0.00644), (-0.1882, -0.06202, -0.01298), (-0.206, -0.05479, -0.008356), (-0.2179, -0.06202, -0.05734), (-0.2431, -0.03735, -0.05085), (-0.2357, -0.05479, -0.05275), (-0.2698, -0.06202, -0.1621), (-0.2942, -0.03735, -0.154), (-0.287, -0.05479, -0.1564), (-0.3196, -0.03735, -0.221), (-0.2954, -0.06202, -0.2295), (-0.3125, -0.05479, -0.2235), (-0.2954, 0.06202, -0.2295), (-0.3196, 0.03734, -0.221), (-0.3125, 0.05479, -0.2235), (-0.2942, 0.03734, -0.154), (-0.2698, 0.06202, -0.1621), (-0.287, 0.05479, -0.1564), (0.01224, -0.06202, -0.3926), (0.01764, -0.03735, -0.4209), (0.01606, -0.05479, -0.4126), (0.03052, -0.06202, -0.3761), (0.05827, -0.03735, -0.3843), (0.05014, -0.05479, -0.3819), (0.03052, 0.06202, -0.3761), (0.05827, 0.03734, -0.3843), (0.05014, 0.05479, -0.3819), (0.01224, 0.06202, -0.3926), (0.01764, 0.03734, -0.4209), (0.01606, 0.05479, -0.4126), (-0.2953, -0.06202, -0.2286), (-0.3212, -0.03735, -0.2334), (-0.3136, -0.05479, -0.232), (-0.2567, -0.06202, -0.2925), (-0.2734, -0.03735, -0.3126), (-0.2685, -0.05479, -0.3067), (-0.2567, 0.06202, -0.2925), (-0.2734, 0.03734, -0.3126), (-0.2685, 0.05479, -0.3067), (-0.2953, 0.06202, -0.2286), (-0.3212, 0.03734, -0.2334), (-0.3136, 0.05479, -0.232)], [], [(0, 1, 3, 2), (2, 3, 5, 4), (4, 5, 7, 6), (6, 7, 9, 8), (8, 9, 11, 10), (10, 11, 13, 12), (12, 13, 15, 14), (14, 15, 17, 16), (3, 1, 19, 17, 15, 13, 11, 9, 7, 5), (16, 17, 19, 18), (18, 19, 1, 0), (81, 80, 21, 20), (24, 25, 35, 34), (83, 82, 23, 22), (80, 83, 22, 21), (84, 81, 20, 29), (85, 84, 29, 28), (86, 85, 28, 27), (87, 86, 27, 26), (88, 87, 26, 25), (89, 88, 25, 24), (82, 89, 24, 23), (71, 70, 42, 41), (21, 22, 32, 31), (28, 29, 39, 38), (25, 26, 36, 35), (22, 23, 33, 32), (29, 20, 30, 39), (26, 27, 37, 36), (23, 24, 34, 33), (20, 21, 31, 30), (27, 28, 38, 37), (45, 46, 56, 55), (73, 72, 49, 48), (75, 74, 46, 45), (70, 76, 43, 42), (72, 77, 40, 49), (74, 78, 47, 46), (76, 79, 44, 43), (77, 71, 41, 40), (78, 73, 48, 47), (79, 75, 45, 44), (66, 65, 265, 266), (42, 43, 53, 52), (49, 40, 50, 59), (46, 47, 57, 56), (43, 44, 54, 53), (40, 41, 51, 50), (47, 48, 58, 57), (44, 45, 55, 54), (41, 42, 52, 51), (48, 49, 59, 58), (60, 61, 62, 63, 64, 65, 66, 67, 68, 69), (243, 183, 348, 405), (165, 144, 310, 330), (236, 163, 328, 398), (65, 64, 264, 265), (182, 242, 404, 347), (143, 166, 331, 309), (164, 235, 397, 329), (64, 63, 263, 264), (241, 181, 346, 403), (34, 35, 75, 79), (37, 38, 73, 78), (30, 31, 71, 77), (33, 34, 79, 76), (36, 37, 78, 74), (39, 30, 77, 72), (32, 33, 76, 70), (35, 36, 74, 75), (38, 39, 72, 73), (31, 32, 70, 71), (6, 8, 89, 82), (8, 10, 88, 89), (10, 12, 87, 88), (12, 14, 86, 87), (14, 16, 85, 86), (16, 18, 84, 85), (18, 0, 81, 84), (2, 4, 83, 80), (4, 6, 82, 83), (0, 2, 80, 81), (90, 99, 98, 97, 96, 95, 94, 93, 92, 91), (100, 101, 102, 103, 104, 105, 106, 107, 108, 109), (93, 94, 104, 103), (90, 91, 101, 100), (97, 98, 108, 107), (94, 95, 105, 104), (91, 92, 102, 101), (98, 99, 109, 108), (95, 96, 106, 105), (92, 93, 103, 102), (99, 90, 100, 109), (96, 97, 107, 106), (55, 56, 199, 245), (167, 142, 308, 332), (246, 198, 197, 247), (234, 165, 330, 396), (248, 196, 195, 249), (63, 62, 262, 263), (250, 194, 193, 251), (180, 240, 402, 345), (252, 192, 191, 253), (141, 168, 333, 307), (254, 190, 189, 255), (166, 233, 395, 331), (256, 188, 187, 257), (62, 61, 261, 262), (258, 186, 185, 259), (58, 59, 169, 230), (239, 179, 344, 401), (231, 168, 167, 232), (169, 140, 306, 334), (233, 166, 165, 234), (232, 167, 332, 394), (235, 164, 163, 236), (61, 60, 260, 261), (237, 162, 161, 238), (178, 238, 400, 343), (239, 160, 159, 240), (185, 184, 272, 349), (241, 158, 157, 242), (168, 231, 393, 333), (243, 156, 155, 244), (51, 52, 139, 215), (237, 177, 342, 399), (216, 138, 137, 217), (183, 186, 350, 348), (218, 136, 135, 219), (230, 169, 334, 392), (220, 134, 133, 221), (176, 236, 398, 341), (222, 132, 131, 223), (187, 182, 347, 351), (224, 130, 129, 225), (259, 185, 349, 276), (226, 128, 127, 227), (235, 175, 340, 397), (228, 126, 125, 229), (54, 55, 245, 200), (181, 188, 352, 346), (201, 246, 247, 202), (186, 258, 419, 350), (203, 248, 249, 204), (174, 234, 396, 339), (205, 250, 251, 206), (189, 180, 345, 353), (207, 252, 253, 208), (257, 187, 351, 418), (209, 254, 255, 210), (233, 173, 338, 395), (211, 256, 257, 212), (179, 190, 354, 344), (213, 258, 259, 214), (57, 58, 230, 170), (188, 256, 417, 352), (171, 231, 232, 172), (172, 232, 394, 337), (173, 233, 234, 174), (191, 178, 343, 355), (175, 235, 236, 176), (255, 189, 353, 416), (177, 237, 238, 178), (231, 171, 336, 393), (179, 239, 240, 180), (177, 192, 356, 342), (181, 241, 242, 182), (190, 254, 415, 354), (183, 243, 244, 184), (50, 51, 215, 140), (170, 230, 392, 335), (141, 216, 217, 142), (193, 176, 341, 357), (143, 218, 219, 144), (253, 191, 355, 414), (145, 220, 221, 146), (214, 259, 276, 273), (147, 222, 223, 148), (175, 194, 358, 340), (149, 224, 225, 150), (192, 252, 413, 356), (151, 226, 227, 152), (258, 213, 377, 419), (153, 228, 229, 154), (53, 54, 200, 110), (195, 174, 339, 359), (111, 201, 202, 112), (251, 193, 357, 412), (113, 203, 204, 114), (212, 257, 418, 376), (115, 205, 206, 116), (173, 196, 360, 338), (117, 207, 208, 118), (194, 250, 411, 358), (119, 209, 210, 120), (256, 211, 375, 417), (121, 211, 212, 122), (197, 172, 337, 361), (123, 213, 214, 124), (56, 57, 170, 199), (249, 195, 359, 410), (198, 171, 172, 197), (210, 255, 416, 374), (196, 173, 174, 195), (171, 198, 362, 336), (194, 175, 176, 193), (196, 248, 409, 360), (192, 177, 178, 191), (254, 209, 373, 415), (190, 179, 180, 189), (199, 170, 335, 363), (188, 181, 182, 187), (247, 197, 361, 408), (186, 183, 184, 185), (59, 50, 140, 169), (208, 253, 414, 372), (168, 141, 142, 167), (124, 214, 273, 270), (166, 143, 144, 165), (198, 246, 407, 362), (164, 145, 146, 163), (252, 207, 371, 413), (162, 147, 148, 161), (213, 123, 290, 377), (160, 149, 150, 159), (245, 199, 363, 406), (158, 151, 152, 157), (206, 251, 412, 370), (156, 153, 154, 155), (52, 53, 110, 139), (122, 212, 376, 289), (138, 111, 112, 137), (250, 205, 369, 411), (136, 113, 114, 135), (211, 121, 288, 375), (134, 115, 116, 133), (204, 249, 410, 368), (132, 117, 118, 131), (120, 210, 374, 287), (130, 119, 120, 129), (248, 203, 367, 409), (128, 121, 122, 127), (209, 119, 286, 373), (126, 123, 124, 125), (291, 270, 263, 262), (320, 271, 260, 269), (349, 272, 267, 266), (270, 273, 264, 263), (271, 274, 261, 260), (272, 275, 268, 267), (273, 276, 265, 264), (274, 291, 262, 261), (275, 320, 269, 268), (276, 349, 266, 265), (406, 363, 362, 407), (408, 361, 360, 409), (410, 359, 358, 411), (412, 357, 356, 413), (414, 355, 354, 415), (416, 353, 352, 417), (418, 351, 350, 419), (392, 334, 333, 393), (394, 332, 331, 395), (396, 330, 329, 397), (398, 328, 327, 399), (400, 326, 325, 401), (402, 324, 323, 403), (404, 322, 321, 405), (378, 305, 304, 379), (380, 303, 302, 381), (382, 301, 300, 383), (384, 299, 298, 385), (386, 297, 296, 387), (388, 295, 294, 389), (390, 293, 292, 391), (364, 406, 407, 365), (366, 408, 409, 367), (368, 410, 411, 369), (370, 412, 413, 371), (372, 414, 415, 373), (374, 416, 417, 375), (376, 418, 419, 377), (335, 392, 393, 336), (337, 394, 395, 338), (339, 396, 397, 340), (341, 398, 399, 342), (343, 400, 401, 344), (345, 402, 403, 346), (347, 404, 405, 348), (306, 378, 379, 307), (308, 380, 381, 309), (310, 382, 383, 311), (312, 384, 385, 313), (314, 386, 387, 315), (316, 388, 389, 317), (318, 390, 391, 319), (277, 364, 365, 278), (279, 366, 367, 280), (281, 368, 369, 282), (283, 370, 371, 284), (285, 372, 373, 286), (287, 374, 375, 288), (289, 376, 377, 290), (363, 335, 336, 362), (361, 337, 338, 360), (359, 339, 340, 358), (357, 341, 342, 356), (355, 343, 344, 354), (353, 345, 346, 352), (351, 347, 348, 350), (334, 306, 307, 333), (332, 308, 309, 331), (330, 310, 311, 329), (328, 312, 313, 327), (326, 314, 315, 325), (324, 316, 317, 323), (322, 318, 319, 321), (305, 277, 278, 304), (303, 279, 280, 302), (301, 281, 282, 300), (299, 283, 284, 298), (297, 285, 286, 296), (295, 287, 288, 294), (293, 289, 290, 292), (162, 237, 399, 327), (145, 164, 329, 311), (184, 244, 275, 272), (67, 66, 266, 267), (238, 161, 326, 400), (163, 146, 312, 328), (140, 215, 378, 306), (68, 67, 267, 268), (160, 239, 401, 325), (147, 162, 327, 313), (216, 141, 307, 379), (69, 68, 268, 269), (240, 159, 324, 402), (161, 148, 314, 326), (142, 217, 380, 308), (60, 69, 269, 260), (158, 241, 403, 323), (149, 160, 325, 315), (218, 143, 309, 381), (242, 157, 322, 404), (159, 150, 316, 324), (144, 219, 382, 310), (156, 243, 405, 321), (151, 158, 323, 317), (220, 145, 311, 383), (244, 155, 320, 275), (157, 152, 318, 322), (146, 221, 384, 312), (215, 139, 305, 378), (153, 156, 321, 319), (222, 147, 313, 385), (138, 216, 379, 304), (155, 154, 271, 320), (148, 223, 386, 314), (217, 137, 303, 380), (139, 110, 277, 305), (224, 149, 315, 387), (136, 218, 381, 302), (111, 138, 304, 278), (150, 225, 388, 316), (219, 135, 301, 382), (137, 112, 279, 303), (226, 151, 317, 389), (134, 220, 383, 300), (113, 136, 302, 280), (152, 227, 390, 318), (221, 133, 299, 384), (135, 114, 281, 301), (228, 153, 319, 391), (132, 222, 385, 298), (115, 134, 300, 282), (154, 229, 274, 271), (223, 131, 297, 386), (133, 116, 283, 299), (110, 200, 364, 277), (130, 224, 387, 296), (117, 132, 298, 284), (201, 111, 278, 365), (225, 129, 295, 388), (131, 118, 285, 297), (112, 202, 366, 279), (128, 226, 389, 294), (119, 130, 296, 286), (203, 113, 280, 367), (227, 127, 293, 390), (129, 120, 287, 295), (114, 204, 368, 281), (126, 228, 391, 292), (121, 128, 294, 288), (205, 115, 282, 369), (229, 125, 291, 274), (127, 122, 289, 293), (116, 206, 370, 283), (200, 245, 406, 364), (123, 126, 292, 290), (207, 117, 284, 371), (246, 201, 365, 407), (125, 124, 270, 291), (118, 208, 372, 285), (202, 247, 408, 366), (420, 422, 429, 424), (423, 421, 427, 430), (426, 425, 428, 431), (422, 423, 430, 431, 428, 429), (424, 429, 428, 425), (430, 427, 426, 431), (421, 420, 424, 425, 426, 427), (432, 434, 441, 436), (435, 433, 439, 442), (438, 437, 440, 443), (434, 435, 442, 443, 440, 441), (436, 441, 440, 437), (442, 439, 438, 443), (433, 432, 436, 437, 438, 439), (444, 446, 453, 448), (447, 445, 451, 454), (450, 449, 452, 455), (446, 447, 454, 455, 452, 453), (448, 453, 452, 449), (454, 451, 450, 455), (445, 444, 448, 449, 450, 451), (456, 458, 465, 460), (459, 457, 463, 466), (462, 461, 464, 467), (458, 459, 466, 467, 464, 465), (460, 465, 464, 461), (466, 463, 462, 467), (457, 456, 460, 461, 462, 463), (468, 470, 477, 472), (471, 469, 475, 478), (474, 473, 476, 479), (470, 471, 478, 479, 476, 477), (472, 477, 476, 473), (478, 475, 474, 479), (469, 468, 472, 473, 474, 475), (480, 482, 489, 484), (483, 481, 487, 490), (486, 485, 488, 491), (482, 483, 490, 491, 488, 489), (484, 489, 488, 485), (490, 487, 486, 491), (481, 480, 484, 485, 486, 487), (492, 494, 501, 496), (495, 493, 499, 502), (498, 497, 500, 503), (494, 495, 502, 503, 500, 501), (496, 501, 500, 497), (502, 499, 498, 503), (493, 492, 496, 497, 498, 499), (504, 506, 513, 508), (507, 505, 511, 514), (510, 509, 512, 515), (506, 507, 514, 515, 512, 513), (508, 513, 512, 509), (514, 511, 510, 515), (505, 504, 508, 509, 510, 511), (516, 518, 525, 520), (519, 517, 523, 526), (522, 521, 524, 527), (518, 519, 526, 527, 524, 525), (520, 525, 524, 521), (526, 523, 522, 527), (517, 516, 520, 521, 522, 523), (528, 530, 537, 532), (531, 529, 535, 538), (534, 533, 536, 539), (530, 531, 538, 539, 536, 537), (532, 537, 536, 533), (538, 535, 534, 539), (529, 528, 532, 533, 534, 535), (540, 542, 549, 544), (543, 541, 547, 550), (546, 545, 548, 551), (542, 543, 550, 551, 548, 549), (544, 549, 548, 545), (550, 547, 546, 551), (541, 540, 544, 545, 546, 547), (552, 554, 561, 556), (555, 553, 559, 562), (558, 557, 560, 563), (554, 555, 562, 563, 560, 561), (556, 561, 560, 557), (562, 559, 558, 563), (553, 552, 556, 557, 558, 559), (564, 566, 573, 568), (567, 565, 571, 574), (570, 569, 572, 575), (566, 567, 574, 575, 572, 573), (568, 573, 572, 569), (574, 571, 570, 575), (565, 564, 568, 569, 570, 571), (576, 578, 585, 580), (579, 577, 583, 586), (582, 581, 584, 587), (578, 579, 586, 587, 584, 585), (580, 585, 584, 581), (586, 583, 582, 587), (577, 576, 580, 581, 582, 583), (588, 590, 597, 592), (591, 589, 595, 598), (594, 593, 596, 599), (590, 591, 598, 599, 596, 597), (592, 597, 596, 593), (598, 595, 594, 599), (589, 588, 592, 593, 594, 595), (600, 602, 609, 604), (603, 601, 607, 610), (606, 605, 608, 611), (602, 603, 610, 611, 608, 609), (604, 609, 608, 605), (610, 607, 606, 611), (601, 600, 604, 605, 606, 607), (612, 614, 621, 616), (615, 613, 619, 622), (618, 617, 620, 623), (614, 615, 622, 623, 620, 621), (616, 621, 620, 617), (622, 619, 618, 623), (613, 612, 616, 617, 618, 619), (624, 626, 633, 628), (627, 625, 631, 634), (630, 629, 632, 635), (626, 627, 634, 635, 632, 633), (628, 633, 632, 629), (634, 631, 630, 635), (625, 624, 628, 629, 630, 631), (636, 638, 645, 640), (639, 637, 643, 646), (642, 641, 644, 647), (638, 639, 646, 647, 644, 645), (640, 645, 644, 641), (646, 643, 642, 647), (637, 636, 640, 641, 642, 643), (648, 650, 657, 652), (651, 649, 655, 658), (654, 653, 656, 659), (650, 651, 658, 659, 656, 657), (652, 657, 656, 653), (658, 655, 654, 659), (649, 648, 652, 653, 654, 655), (660, 661, 663, 662), (662, 663, 665, 664), (664, 665, 667, 666), (666, 667, 669, 668), (668, 669, 671, 670), (670, 671, 673, 672), (672, 673, 675, 674), (674, 675, 677, 676), (665, 663, 680, 682), (676, 677, 679, 678), (678, 679, 661, 660), (660, 662, 664, 666, 668, 670, 672, 674, 676, 678), (683, 682, 692, 693), (661, 679, 689, 681), (679, 677, 688, 689), (677, 675, 687, 688), (675, 673, 686, 687), (673, 671, 685, 686), (671, 669, 684, 685), (669, 667, 683, 684), (663, 661, 681, 680), (667, 665, 682, 683), (697, 696, 706, 707), (681, 689, 699, 691), (687, 686, 696, 697), (684, 683, 693, 694), (680, 681, 691, 690), (688, 687, 697, 698), (685, 684, 694, 695), (682, 680, 690, 692), (689, 688, 698, 699), (686, 685, 695, 696), (704, 703, 713, 714), (694, 693, 703, 704), (690, 691, 701, 700), (698, 697, 707, 708), (695, 694, 704, 705), (692, 690, 700, 702), (699, 698, 708, 709), (696, 695, 705, 706), (693, 692, 702, 703), (691, 699, 709, 701), (710, 711, 721, 720), (700, 701, 711, 710), (708, 707, 717, 718), (705, 704, 714, 715), (702, 700, 710, 712), (709, 708, 718, 719), (706, 705, 715, 716), (703, 702, 712, 713), (701, 709, 719, 711), (707, 706, 716, 717), (728, 727, 737, 738), (718, 717, 727, 728), (715, 714, 724, 725), (712, 710, 720, 722), (719, 718, 728, 729), (716, 715, 725, 726), (713, 712, 722, 723), (711, 719, 729, 721), (717, 716, 726, 727), (714, 713, 723, 724), (735, 734, 744, 745), (725, 724, 734, 735), (722, 720, 730, 732), (729, 728, 738, 739), (726, 725, 735, 736), (723, 722, 732, 733), (721, 729, 739, 731), (727, 726, 736, 737), (724, 723, 733, 734), (720, 721, 731, 730), (742, 740, 750, 752), (732, 730, 740, 742), (739, 738, 748, 749), (736, 735, 745, 746), (733, 732, 742, 743), (731, 739, 749, 741), (737, 736, 746, 747), (734, 733, 743, 744), (730, 731, 741, 740), (738, 737, 747, 748), (750, 751, 759, 758, 757, 756, 755, 754, 753, 752), (749, 748, 758, 759), (746, 745, 755, 756), (743, 742, 752, 753), (741, 749, 759, 751), (747, 746, 756, 757), (744, 743, 753, 754), (740, 741, 751, 750), (748, 747, 757, 758), (745, 744, 754, 755), (762, 763, 766, 767, 764, 765, 760, 761), (760, 1212, 1213, 761), (764, 1215, 1216, 765), (770, 771, 774, 775, 772, 773, 768, 769), (768, 1198, 1217, 769), (772, 1192, 1194, 773), (778, 779, 782, 783, 780, 781, 776, 777), (776, 1181, 1196, 777), (780, 1176, 1179, 781), (786, 787, 790, 791, 788, 789, 784, 785), (784, 1162, 1167, 785), (788, 1158, 1159, 789), (794, 795, 798, 799, 796, 797, 792, 793), (792, 1234, 1233, 793), (796, 1230, 1236, 797), (802, 803, 806, 807, 804, 805, 800, 801), (800, 1251, 1238, 801), (804, 1249, 1256, 805), (810, 811, 814, 815, 812, 813, 808, 809), (808, 1255, 1253, 809), (812, 1269, 1267, 813), (818, 819, 822, 823, 820, 821, 816, 817), (816, 1270, 1271, 817), (820, 1286, 1287, 821), (826, 827, 830, 831, 828, 829, 824, 825), (824, 1285, 1290, 825), (828, 1305, 1304, 829), (834, 835, 838, 839, 836, 837, 832, 833), (832, 1309, 1307, 833), (836, 1306, 1301, 837), (842, 843, 846, 847, 844, 845, 840, 841), (840, 1322, 1324, 841), (844, 1326, 1328, 845), (850, 851, 854, 855, 852, 853, 848, 849), (848, 1340, 1343, 849), (852, 1344, 1341, 853), (858, 857, 856, 861, 860, 863, 862, 859), (856, 857, 1204, 1208), (860, 861, 1207, 1205), (866, 865, 864, 869, 868, 871, 870, 867), (864, 865, 1188, 1186), (868, 869, 1185, 1182), (874, 873, 872, 877, 876, 879, 878, 875), (872, 873, 1190, 1173), (876, 877, 1171, 1170), (882, 881, 880, 885, 884, 887, 886, 883), (880, 881, 1168, 1165), (884, 885, 1154, 1156), (890, 889, 888, 893, 892, 895, 894, 891), (888, 889, 1223, 1225), (892, 893, 1228, 1220), (898, 897, 896, 901, 900, 903, 902, 899), (896, 897, 1218, 1226), (900, 901, 1246, 1241), (906, 905, 904, 909, 908, 911, 910, 907), (904, 905, 1245, 1243), (908, 909, 1260, 1261), (914, 913, 912, 917, 916, 919, 918, 915), (912, 913, 1257, 1259), (916, 917, 1264, 1279), (922, 921, 920, 925, 924, 927, 926, 923), (920, 921, 1277, 1276), (924, 925, 1280, 1294), (930, 929, 928, 933, 932, 935, 934, 931), (928, 929, 1300, 1295), (932, 933, 1296, 1313), (938, 937, 936, 941, 940, 943, 942, 939), (936, 937, 1317, 1315), (940, 941, 1314, 1320), (946, 945, 944, 949, 948, 951, 950, 947), (944, 945, 1336, 1335), (948, 949, 1332, 1333), (960, 953, 955, 961), (961, 955, 959, 962), (962, 959, 957, 963), (963, 957, 953, 960), (954, 958, 956, 952), (959, 955, 953, 957), (966, 963, 1344, 1338, 1339, 1345, 1342, 1327, 1321, 1323, 1325, 1329, 1303, 1302, 1308, 1310, 1289, 1283, 1284, 1291, 1288, 1274, 1272, 1273, 1268, 1247, 1254, 1248, 1250, 1252, 1237, 1231, 1229, 1232, 1235, 1160, 1161, 1164, 1180, 1175, 1178, 1177, 1195, 1193, 1197, 1199, 1200, 1209, 1211, 1210, 1214, 967), (965, 962, 963, 966), (964, 961, 1204, 1206, 1203, 1201, 1202, 1187, 1184, 1183, 1191, 1189, 1174, 1172, 1169, 1166, 1163, 1155, 1157, 1222, 1224, 1219, 1221, 1227, 1244, 1242, 1240, 1239, 1263, 1262, 1266, 1265, 1258, 1281, 1278, 1282, 1275, 1299, 1293, 1298, 1297, 1292, 1312, 1318, 1316, 1319, 1311, 1337, 1334, 1331, 1330, 965), (967, 960, 961, 964), (952, 967, 964, 954), (954, 964, 965, 958), (958, 965, 966, 956), (956, 966, 967, 952), (1108, 1109, 1106, 1107), (971, 970, 968, 969), (1103, 1102, 974, 975), (1105, 1104, 972, 973), (974, 973, 972, 975), (1104, 1103, 975, 972), (980, 981, 979, 977), (983, 982, 981, 980), (976, 978, 982, 983), (986, 987, 988, 991), (990, 986, 991, 989), (985, 990, 989, 984), (982, 978, 984, 989), (980, 977, 987, 986), (976, 983, 990, 985), (983, 980, 986, 990), (977, 979, 988, 987), (978, 976, 985, 984), (981, 982, 989, 991), (979, 981, 991, 988), (992, 995, 999, 998), (998, 993, 1131, 1135), (1130, 1133, 1136, 1134), (992, 996, 997, 995), (994, 999, 1137, 1132), (1145, 1143, 1140, 1139), (999, 994, 993, 998), (996, 1135, 1144, 1138), (1136, 1143, 1145, 1134), (992, 998, 1135, 996), (997, 996, 1138, 1139, 1140, 1141), (999, 995, 997, 1137), (1137, 997, 1141, 1142), (1009, 1002, 1003, 1008), (1011, 1010, 1006, 1007), (1008, 1003, 1006, 1010), (1000, 1001, 1004, 1005), (1009, 1000, 1005, 1011), (1003, 1002, 1007, 1006), (1002, 1009, 1011, 1007), (1001, 1008, 1010, 1004), (1005, 1004, 1012, 1013), (1000, 1009, 1008, 1001), (1013, 1012, 1015, 1014), (1011, 1005, 1013, 1014), (1010, 1011, 1014, 1015), (1004, 1010, 1015, 1012), (1146, 1017, 1022, 1023, 1151), (1017, 1016, 1021, 1022), (1122, 1019, 1018, 1123), (1017, 1146, 1147, 1148, 1149, 1016), (1016, 1149, 1152, 1020, 1021), (1022, 1021, 1020, 1023), (1023, 1020, 1152, 1153, 1150, 1151), (1125, 1029, 1033, 1127), (1123, 1018, 1029, 1125), (1114, 1025, 1027, 1116), (1018, 1019, 1028, 1029), (1025, 1024, 1026, 1027), (1033, 1032, 1036, 1037), (1116, 1027, 1031, 1118), (1027, 1026, 1030, 1031), (1029, 1028, 1032, 1033), (1128, 1129, 1037, 1036), (1031, 1030, 1034, 1035), (1127, 1033, 1037, 1129), (1118, 1031, 1035, 1120), (1376, 1380, 1434, 1448), (1045, 1044, 1043, 1042), (1038, 1041, 1045, 1042), (1041, 1040, 1044, 1045), (1040, 1039, 1043, 1044), (1355, 1350, 1362, 1367), (1361, 1359, 1395, 1382), (1352, 1356, 1368, 1364), (1346, 1353, 1365, 1358), (1452, 1430, 1418, 1428), (1370, 1377, 1449, 1442), (1379, 1374, 1437, 1433), (1391, 1383, 1385, 1389), (1373, 1371, 1443, 1436), (1394, 1401, 1403, 1398), (1367, 1362, 1383, 1391), (1416, 1409, 1407, 1412), (1358, 1365, 1401, 1394), (1400, 1392, 1388, 1404), (1364, 1368, 1392, 1400), (1382, 1395, 1397, 1386), (1425, 1427, 1454, 1410), (1467, 1476, 1473, 1470), (1479, 1488, 1485, 1482), (1419, 1421, 1415, 1464), (1464, 1415, 1413, 1460), (1406, 1458, 1478, 1481, 1466, 1469), (1422, 1424, 1409, 1416), (1457, 1461, 1488, 1479), (1440, 1445, 1424, 1422), (1446, 1451, 1427, 1425), (1433, 1437, 1439, 1431), (1431, 1439, 1421, 1419), (1404, 1388, 1380, 1376), (1436, 1443, 1445, 1440), (1398, 1403, 1377, 1370), (1455, 1463, 1461, 1457), (1386, 1397, 1371, 1373), (1442, 1449, 1451, 1446), (1389, 1385, 1374, 1379), (1448, 1434, 1430, 1452), (1412, 1407, 1470, 1473), (1428, 1418, 1463, 1455), (1460, 1413, 1472, 1475, 1484, 1487), (1048, 1049, 1047, 1046), (1052, 1050, 1051, 1053), (1047, 1049, 1053, 1051), (1046, 1047, 1051, 1050), (1049, 1048, 1052, 1053), (1048, 1046, 1050, 1052), (1055, 1057, 1056, 1054), (1059, 1058, 1060, 1061), (1057, 1055, 1059, 1061), (1055, 1054, 1058, 1059), (1054, 1056, 1060, 1058), (1060, 1056, 1062, 1064), (1064, 1062, 1066, 1068), (1057, 1061, 1065, 1063), (1061, 1060, 1064, 1065), (1056, 1057, 1063, 1062), (1069, 1068, 1072, 1073), (1065, 1064, 1068, 1069), (1063, 1065, 1069, 1067), (1062, 1063, 1067, 1066), (1072, 1070, 1074, 1076), (1067, 1069, 1073, 1071), (1066, 1067, 1071, 1070), (1068, 1066, 1070, 1072), (1075, 1077, 1081, 1079), (1073, 1072, 1076, 1077), (1071, 1073, 1077, 1075), (1070, 1071, 1075, 1074), (1078, 1079, 1081, 1080), (1074, 1075, 1079, 1078), (1076, 1074, 1078, 1080), (1077, 1076, 1080, 1081), (1082, 1084, 1085, 1083), (1086, 1087, 1089, 1088), (1084, 1082, 1086, 1088), (1085, 1084, 1088, 1089), (1083, 1085, 1089, 1087), (1086, 1082, 1090, 1092), (1092, 1090, 1094, 1096), (1087, 1086, 1092, 1093), (1082, 1083, 1091, 1090), (1083, 1087, 1093, 1091), (1095, 1097, 1101, 1099), (1090, 1091, 1095, 1094), (1091, 1093, 1097, 1095), (1093, 1092, 1096, 1097), (1098, 1099, 1101, 1100), (1097, 1096, 1100, 1101), (1096, 1094, 1098, 1100), (1094, 1095, 1099, 1098), (1102, 1105, 973, 974), (971, 969, 1105, 1102), (969, 968, 1104, 1105), (970, 971, 1102, 1103), (1111, 1110, 1108, 1107), (1112, 1113, 1106, 1109), (1110, 1112, 1109, 1108), (1113, 1111, 1107, 1106), (1110, 1111, 1113, 1112), (968, 970, 1103, 1104), (1126, 1118, 1120, 1128), (1030, 1119, 1121, 1034), (1035, 1034, 1121, 1120), (1124, 1116, 1118, 1126), (1122, 1114, 1116, 1124), (1024, 1115, 1117, 1026), (1026, 1117, 1119, 1030), (1025, 1114, 1115, 1024), (1019, 1122, 1124, 1028), (1028, 1124, 1126, 1032), (1032, 1126, 1128, 1036), (1119, 1127, 1129, 1121), (1120, 1121, 1129, 1128), (1115, 1123, 1125, 1117), (1117, 1125, 1127, 1119), (1114, 1122, 1123, 1115), (1135, 1131, 1130, 1134), (1137, 1142, 1143, 1136), (1132, 1137, 1136, 1133), (1142, 1141, 1140, 1143), (1138, 1144, 1145, 1139), (1134, 1145, 1144, 1135), (993, 994, 1132, 1133, 1130, 1131), (1150, 1147, 1146, 1151), (1152, 1149, 1148, 1153), (1148, 1147, 1150, 1153), (965, 1330, 1333, 1332, 1335, 1336, 1337, 1311, 1320, 1314, 1315, 1317, 1318, 1312, 1313, 1296, 1295, 1300, 1298, 1293, 1294, 1280, 1276, 1277, 1282, 1278, 1279, 1264, 1259, 1257, 1265, 1266, 1261, 1260, 1243, 1245, 1239, 1240, 1241, 1246, 1226, 1218, 1227, 1221, 1220, 1228, 1225, 1223, 1222, 1157, 1156, 1154, 1165, 1168, 1166, 1169, 1170, 1171, 1173, 1190, 1189, 1191, 1182, 1185, 1186, 1188, 1187, 1202, 1205, 1207, 1208, 1204, 961, 962), (1166, 882, 883, 1163), (1325, 842, 841, 1324), (1212, 760, 765, 1216), (1237, 802, 801, 1238), (1286, 820, 823, 1291), (1192, 772, 775, 1193), (1193, 775, 774, 1197), (1316, 939, 942, 1319), (1296, 933, 928, 1295), (1189, 874, 875, 1174), (1263, 907, 910, 1262), (1215, 764, 767, 1209), (1319, 942, 943, 1311), (1200, 770, 769, 1217), (1199, 771, 770, 1200), (1235, 794, 793, 1233), (1342, 850, 849, 1343), (1248, 807, 806, 1250), (1178, 782, 779, 1177), (1311, 943, 940, 1320), (1284, 826, 825, 1290), (1210, 763, 762, 1214), (1330, 951, 948, 1333), (1177, 779, 778, 1195), (1240, 903, 900, 1241), (1318, 938, 939, 1316), (1285, 824, 829, 1304), (1289, 830, 827, 1283), (1323, 843, 842, 1325), (1201, 862, 863, 1202), (1198, 768, 773, 1194), (1168, 881, 882, 1166), (1293, 927, 924, 1294), (1309, 832, 837, 1301), (1270, 816, 821, 1287), (1339, 854, 851, 1345), (1302, 835, 834, 1308), (1260, 909, 904, 1243), (1181, 776, 781, 1179), (1185, 869, 864, 1186), (1266, 911, 908, 1261), (1258, 915, 918, 1281), (1171, 877, 872, 1173), (1317, 937, 938, 1318), (1228, 893, 888, 1225), (1222, 890, 891, 1224), (1291, 823, 822, 1288), (1229, 798, 795, 1232), (1163, 883, 886, 1155), (1329, 839, 838, 1303), (1214, 762, 761, 1213), (1202, 863, 860, 1205), (1161, 790, 787, 1164), (1227, 898, 899, 1244), (1247, 811, 810, 1254), (1288, 822, 819, 1274), (1164, 787, 786, 1180), (1203, 859, 862, 1201), (1274, 819, 818, 1272), (1245, 905, 906, 1239), (1207, 861, 856, 1208), (1224, 891, 894, 1219), (1322, 840, 845, 1328), (1211, 766, 763, 1210), (1321, 846, 843, 1323), (1188, 865, 866, 1187), (1230, 796, 799, 1231), (1326, 844, 847, 1327), (1283, 827, 826, 1284), (1169, 879, 876, 1170), (1158, 788, 791, 1160), (1269, 812, 815, 1273), (1195, 778, 777, 1196), (1305, 828, 831, 1310), (1308, 834, 833, 1307), (1209, 767, 766, 1211), (1162, 784, 789, 1159), (1303, 838, 835, 1302), (1332, 949, 944, 1335), (1255, 808, 813, 1267), (1157, 887, 884, 1156), (1232, 795, 794, 1235), (1345, 851, 850, 1342), (1275, 923, 926, 1299), (1154, 885, 880, 1165), (1219, 894, 895, 1221), (1175, 783, 782, 1178), (1174, 875, 878, 1172), (1176, 780, 783, 1175), (1252, 803, 802, 1237), (1334, 947, 950, 1331), (1239, 906, 907, 1263), (1298, 930, 931, 1297), (1281, 918, 919, 1278), (1257, 913, 914, 1265), (1344, 852, 855, 1338), (1265, 914, 915, 1258), (1180, 786, 785, 1167), (1280, 925, 920, 1276), (1244, 899, 902, 1242), (1336, 945, 946, 1337), (1249, 804, 807, 1248), (1292, 934, 935, 1312), (1273, 815, 814, 1268), (1221, 895, 892, 1220), (1262, 910, 911, 1266), (1191, 871, 868, 1182), (1204, 857, 858, 1206), (1340, 848, 853, 1341), (1306, 836, 839, 1329), (1277, 921, 922, 1282), (1184, 867, 870, 1183), (1183, 870, 871, 1191), (1272, 818, 817, 1271), (1187, 866, 867, 1184), (1264, 917, 912, 1259), (1338, 855, 854, 1339), (1206, 858, 859, 1203), (1254, 810, 809, 1253), (1197, 774, 771, 1199), (1234, 792, 797, 1236), (1246, 901, 896, 1226), (1299, 926, 927, 1293), (1190, 873, 874, 1189), (1300, 929, 930, 1298), (967, 1214, 1213, 1212, 1216, 1215, 1209, 1200, 1217, 1198, 1194, 1192, 1193, 1195, 1196, 1181, 1179, 1176, 1175, 1180, 1167, 1162, 1159, 1158, 1160, 1235, 1233, 1234, 1236, 1230, 1231, 1237, 1238, 1251, 1256, 1249, 1248, 1254, 1253, 1255, 1267, 1269, 1273, 1272, 1271, 1270, 1287, 1286, 1291, 1284, 1290, 1285, 1304, 1305, 1310, 1308, 1307, 1309, 1301, 1306, 1329, 1325, 1324, 1322, 1328, 1326, 1327, 1342, 1343, 1340, 1341, 1344, 963, 960), (1231, 799, 798, 1229), (1223, 889, 890, 1222), (1297, 931, 934, 1292), (1314, 941, 936, 1315), (1268, 814, 811, 1247), (1155, 886, 887, 1157), (1251, 800, 805, 1256), (1278, 919, 916, 1279), (1337, 946, 947, 1334), (1310, 831, 830, 1289), (1242, 902, 903, 1240), (1172, 878, 879, 1169), (1327, 847, 846, 1321), (1218, 897, 898, 1227), (1282, 922, 923, 1275), (1250, 806, 803, 1252), (1160, 791, 790, 1161), (1312, 935, 932, 1313), (1331, 950, 951, 1330), (1476, 1467, 1482, 1485), (1410, 1454, 1458, 1406), (1352, 1364, 1366, 1354), (1354, 1366, 1365, 1353), (1359, 1347, 1348, 1360), (1360, 1348, 1346, 1358), (1355, 1367, 1369, 1357), (1357, 1369, 1368, 1356), (1349, 1361, 1363, 1351), (1351, 1363, 1362, 1350), (1386, 1373, 1375, 1387), (1387, 1375, 1374, 1385), (1392, 1368, 1369, 1393), (1393, 1369, 1367, 1391), (1398, 1370, 1372, 1399), (1399, 1372, 1371, 1397), (1404, 1376, 1378, 1405), (1405, 1378, 1377, 1403), (1361, 1382, 1384, 1363), (1363, 1384, 1383, 1362), (1382, 1386, 1387, 1384), (1384, 1387, 1385, 1383), (1380, 1388, 1390, 1381), (1381, 1390, 1389, 1379), (1388, 1392, 1393, 1390), (1390, 1393, 1391, 1389), (1358, 1394, 1396, 1360), (1360, 1396, 1395, 1359), (1394, 1398, 1399, 1396), (1396, 1399, 1397, 1395), (1364, 1400, 1402, 1366), (1366, 1402, 1401, 1365), (1400, 1404, 1405, 1402), (1402, 1405, 1403, 1401), (1410, 1406, 1408, 1411), (1411, 1408, 1407, 1409), (1434, 1380, 1381, 1435), (1435, 1381, 1379, 1433), (1416, 1412, 1414, 1417), (1417, 1414, 1413, 1415), (1422, 1416, 1417, 1423), (1423, 1417, 1415, 1421), (1425, 1410, 1411, 1426), (1426, 1411, 1409, 1424), (1461, 1463, 1465, 1462), (1462, 1465, 1464, 1460), (1455, 1457, 1459, 1456), (1456, 1459, 1458, 1454), (1428, 1455, 1456, 1429), (1429, 1456, 1454, 1427), (1463, 1418, 1420, 1465), (1465, 1420, 1419, 1464), (1440, 1422, 1423, 1441), (1441, 1423, 1421, 1439), (1446, 1425, 1426, 1447), (1447, 1426, 1424, 1445), (1452, 1428, 1429, 1453), (1453, 1429, 1427, 1451), (1418, 1430, 1432, 1420), (1420, 1432, 1431, 1419), (1430, 1434, 1435, 1432), (1432, 1435, 1433, 1431), (1373, 1436, 1438, 1375), (1375, 1438, 1437, 1374), (1436, 1440, 1441, 1438), (1438, 1441, 1439, 1437), (1370, 1442, 1444, 1372), (1372, 1444, 1443, 1371), (1442, 1446, 1447, 1444), (1444, 1447, 1445, 1443), (1376, 1448, 1450, 1378), (1378, 1450, 1449, 1377), (1448, 1452, 1453, 1450), (1450, 1453, 1451, 1449), (1469, 1466, 1468, 1471), (1471, 1468, 1467, 1470), (1475, 1472, 1474, 1477), (1477, 1474, 1473, 1476), (1481, 1478, 1480, 1483), (1483, 1480, 1479, 1482), (1487, 1484, 1486, 1489), (1489, 1486, 1485, 1488), (1472, 1413, 1414, 1474), (1474, 1414, 1412, 1473), (1406, 1469, 1471, 1408), (1408, 1471, 1470, 1407), (1484, 1475, 1477, 1486), (1486, 1477, 1476, 1485), (1466, 1481, 1483, 1468), (1468, 1483, 1482, 1467), (1457, 1479, 1480, 1459), (1459, 1480, 1478, 1458), (1488, 1461, 1462, 1489), (1489, 1462, 1460, 1487), (1349, 1347, 1359, 1361)])
me_cylinder_051.polygons.foreach_set('material_index', [0, 0, 0, 0, 0, 0, 0, 0, 0, 0, 0, 0, 0, 0, 0, 0, 0, 0, 0, 0, 0, 0, 0, 0, 0, 0, 0, 0, 0, 0, 0, 0, 0, 0, 0, 0, 0, 0, 0, 0, 0, 0, 0, 0, 0, 0, 0, 0, 0, 0, 0, 0, 0, 0, 0, 0, 0, 0, 0, 0, 0, 0, 0, 0, 0, 0, 0, 0, 0, 0, 0, 0, 0, 0, 0, 0, 0, 0, 0, 0, 0, 0, 0, 0, 0, 0, 0, 0, 0, 0, 0, 0, 0, 0, 0, 0, 0, 0, 0, 0, 0, 0, 0, 0, 0, 0, 0, 0, 0, 0, 0, 0, 0, 0, 0, 0, 0, 0, 0, 0, 0, 0, 0, 0, 0, 0, 0, 0, 0, 0, 0, 0, 0, 0, 0, 0, 0, 0, 0, 0, 0, 0, 0, 0, 0, 0, 0, 0, 0, 0, 0, 0, 0, 0, 0, 0, 0, 0, 0, 0, 0, 0, 0, 0, 0, 0, 0, 0, 0, 0, 0, 0, 0, 0, 0, 0, 0, 0, 0, 0, 0, 0, 0, 0, 0, 0, 0, 0, 0, 0, 0, 0, 0, 0, 0, 0, 0, 0, 0, 0, 0, 0, 0, 0, 0, 0, 0, 0, 0, 0, 0, 0, 0, 0, 0, 0, 0, 0, 0, 0, 0, 0, 0, 0, 0, 0, 0, 0, 0, 0, 0, 0, 0, 0, 0, 0, 0, 0, 0, 0, 0, 0, 0, 0, 0, 0, 0, 0, 0, 0, 0, 0, 0, 0, 0, 0, 0, 0, 0, 0, 0, 0, 0, 0, 0, 0, 0, 0, 0, 0, 0, 0, 0, 0, 0, 0, 0, 0, 0, 0, 0, 0, 0, 0, 0, 0, 0, 0, 0, 0, 0, 0, 0, 0, 0, 0, 0, 0, 0, 0, 0, 0, 0, 0, 0, 0, 0, 0, 0, 0, 0, 0, 0, 0, 0, 0, 0, 0, 0, 0, 0, 0, 0, 0, 0, 0, 0, 0, 0, 0, 0, 0, 0, 0, 0, 0, 0, 0, 0, 0, 0, 0, 0, 0, 0, 0, 0, 0, 0, 0, 0, 0, 0, 0, 0, 0, 0, 0, 0, 0, 0, 0, 0, 0, 0, 0, 0, 0, 0, 0, 0, 0, 0, 0, 0, 0, 0, 0, 0, 0, 0, 0, 0, 0, 0, 0, 0, 0, 0, 0, 0, 0, 0, 0, 0, 0, 0, 0, 0, 0, 0, 0, 0, 0, 0, 0, 0, 0, 0, 0, 0, 0, 0, 0, 0, 0, 0, 0, 0, 0, 0, 0, 0, 0, 0, 0, 0, 0, 0, 0, 0, 0, 0, 0, 0, 0, 0, 0, 0, 0, 0, 0, 0, 0, 0, 0, 0, 0, 0, 0, 0, 0, 0, 0, 0, 0, 0, 0, 0, 0, 0, 0, 0, 0, 0, 0, 0, 0, 0, 0, 0, 0, 0, 0, 0, 0, 0, 0, 0, 0, 0, 0, 0, 0, 0, 0, 0, 0, 0, 0, 0, 0, 0, 0, 0, 0, 0, 0, 0, 0, 0, 0, 0, 0, 0, 0, 0, 0, 0, 0, 0, 0, 0, 0, 0, 0, 0, 0, 0, 0, 0, 0, 0, 0, 0, 0, 0, 0, 0, 0, 0, 0, 0, 0, 0, 0, 0, 0, 0, 0, 0, 0, 0, 0, 0, 0, 0, 0, 0, 0, 0, 0, 0, 0, 0, 0, 0, 0, 0, 0, 0, 0, 0, 0, 0, 0, 0, 0, 0, 0, 0, 0, 0, 0, 0, 0, 0, 0, 0, 0, 0, 0, 0, 0, 0, 0, 0, 0, 0, 0, 0, 0, 0, 0, 0, 0, 0, 0, 0, 0, 0, 0, 0, 0, 0, 0, 0, 0, 0, 0, 0, 0, 0, 0, 0, 0, 0, 0, 0, 0, 0, 0, 0, 0, 0, 0, 0, 0, 0, 0, 0, 0, 0, 0, 0, 0, 0, 2, 2, 0, 2, 2, 0, 2, 2, 0, 2, 2, 0, 2, 2, 0, 2, 2, 0, 2, 2, 0, 2, 2, 0, 2, 2, 0, 2, 2, 0, 2, 2, 0, 2, 2, 2, 2, 2, 2, 2, 2, 2, 2, 2, 2, 2, 2, 2, 2, 2, 2, 2, 2, 2, 2, 2, 2, 2, 2, 2, 2, 2, 2, 2, 2, 2, 2, 2, 2, 2, 2, 1, 1, 1, 1, 1, 1, 1, 1, 1, 1, 1, 1, 1, 1, 1, 0, 0, 0, 0, 0, 0, 0, 0, 0, 0, 0, 0, 0, 0, 0, 0, 0, 0, 0, 2, 2, 2, 2, 2, 2, 2, 2, 2, 2, 2, 2, 2, 1, 1, 1, 1, 1, 1, 1, 1, 1, 1, 1, 1, 1, 1, 0, 0, 2, 0, 0, 0, 0, 0, 2, 2, 2, 2, 0, 0, 0, 0, 0, 0, 0, 0, 0, 0, 0, 0, 0, 0, 0, 0, 0, 0, 0, 0, 0, 0, 0, 0, 0, 0, 0, 0, 0, 0, 0, 0, 0, 0, 0, 0, 0, 0, 0, 0, 0, 0, 0, 0, 0, 0, 0, 0, 0, 0, 0, 0, 1, 1, 1, 1, 1, 1, 0, 0, 0, 0, 0, 0, 0, 0, 0, 0, 0, 0, 0, 0, 0, 0, 0, 0, 0, 0, 0, 0, 0, 0, 0, 0, 1, 1, 1, 1, 1, 1, 1, 1, 1, 1, 1, 1, 1, 1, 1, 1, 1, 1, 0, 0, 0, 0, 1, 1, 1, 1, 1, 0, 0, 0, 0, 0, 2, 2, 0, 2, 2, 0, 0, 0, 0, 2, 0, 2, 2, 2, 2, 2, 2, 2, 2, 0, 0, 0, 1, 2, 2, 2, 2, 2, 2, 2, 2, 2, 2, 2, 2, 2, 2, 2, 2, 2, 2, 2, 2, 2, 2, 2, 2, 2, 2, 2, 2, 2, 2, 2, 2, 2, 2, 2, 2, 2, 2, 2, 2, 2, 2, 2, 2, 2, 2, 2, 2, 2, 2, 2, 2, 2, 2, 2, 2, 2, 2, 2, 2, 2, 2, 2, 2, 2, 2, 2, 2, 2, 2, 2, 2, 2, 2, 2, 2, 2, 2, 2, 2, 2, 2, 2, 2, 2, 2, 2, 2, 2, 2, 2, 2, 2, 2, 2, 2, 2, 2, 2, 2, 2, 2, 2, 2, 2, 2, 2, 2, 2, 2, 2, 2, 2, 2, 2, 2, 2, 2, 2, 2, 2, 2, 2, 2, 2, 1, 2, 2, 2, 2, 2, 2, 2, 2, 2, 2, 2, 2, 2, 2, 2, 2, 2, 2, 2, 0, 0, 0, 0, 0, 0, 0, 0, 0, 0, 0, 0, 0, 0, 0, 0, 0, 0, 0, 0, 0, 0, 0, 0, 0, 0, 0, 0, 0, 0, 0, 0, 0, 0, 0, 0, 0, 0, 0, 0, 0, 0, 0, 0, 0, 0, 0, 0, 0, 0, 0, 0, 0, 0, 0, 0, 0, 0, 0, 0, 0, 0, 0, 0, 0, 0, 0, 0, 0, 0, 0, 0, 0, 0, 0, 0, 0, 0, 0, 0, 0, 0, 0, 0, 0, 0, 0, 0, 0, 0, 0, 0, 0, 0, 0])
me_cylinder_051.materials.append(mat_maindark)
me_cylinder_051.materials.append(mat_main)
me_cylinder_051.materials.append(mat_mainlight)
me_cylinder_051.use_remesh_preserve_volume = False
me_cylinder_051.use_remesh_preserve_attributes = False
me_cylinder_051.use_mirror_vertex_groups = False
me_cylinder_051.update()

# ---- objects
ob_bullpup_1 = bpy.data.objects.new('Bullpup_1', me_cylinder_051)

# ---- transforms, parenting, visibility, modifiers, constraints
ob_bullpup_1.location = (0.0, 0.0, 0.0)
ob_bullpup_1.lineart.crease_threshold = 0.0

# ---- collection membership
col_collection_1.objects.link(ob_bullpup_1)

# ---- scene / render settings (as saved in the file)
scene.frame_start = 1; scene.frame_end = 250; scene.frame_set(0)
scene.render.engine = 'CYCLES'
scene.render.resolution_x = 1000
scene.render.resolution_y = 1000
scene.render.dither_intensity = 0.0
scene.cycles.samples = 200
scene.cycles.sampling_pattern = 'TABULATED_SOBOL'
scene.cycles.light_sampling_threshold = 0.0
scene.cycles.use_adaptive_sampling = False
scene.cycles.use_light_tree = False
scene.cycles.caustics_reflective = False
scene.cycles.caustics_refractive = False
scene.cycles.blur_glossy = 0.0
scene.cycles.max_bounces = 2
scene.cycles.pixel_filter_type = 'GAUSSIAN'
scene.cycles.sample_clamp_indirect = 0.0
scene.view_settings.view_transform = 'Standard'
bpy.context.view_layer.update()

# ---- added for rendering (the .blend has no active camera): camera
cam_auto = bpy.data.cameras.new('AutoCamera')
cam_auto.lens = 50.0
cam_auto.sensor_width = 36.0
cam_auto.clip_end = 1000.0
ob_auto_camera = bpy.data.objects.new('AutoCamera', cam_auto)
scene.collection.objects.link(ob_auto_camera)
ob_auto_camera.location = (5.16392, -6.08249, 4.40452)
ob_auto_camera.rotation_euler = (1.09748, -7.21219e-08, 0.694738)
scene.camera = ob_auto_camera
bpy.context.view_layer.update()
